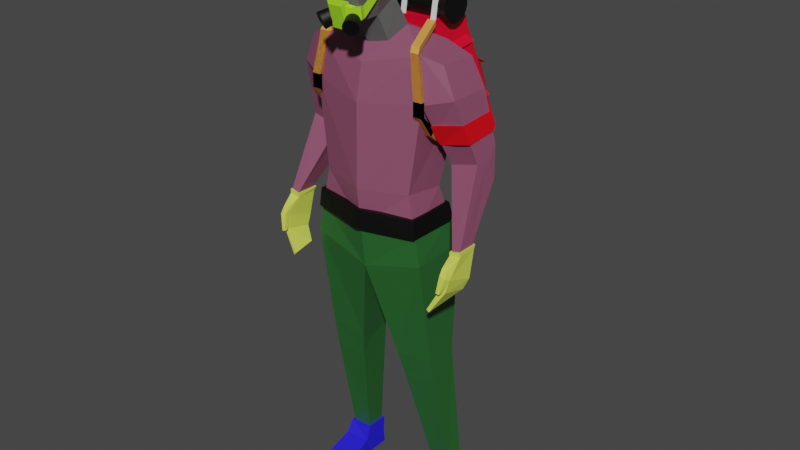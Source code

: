 # Source: Medic.blend  (saved by Blender 2.81.16; exported with 4.5.12 LTS)
import bpy
from mathutils import Matrix  # noqa: F401  (used for matrix-valued properties, if any)

bpy.ops.wm.read_factory_settings(use_empty=True)
scene = bpy.context.scene
scene.name = 'Scene'

# ---- collections
col_collection = bpy.data.collections.new('Collection'); scene.collection.children.link(col_collection)

# ---- materials (node trees are filled in below, after node groups)
mat_material_001 = bpy.data.materials.new('Material.001')
mat_material_001.use_transparent_shadow = False
mat_material_003 = bpy.data.materials.new('Material.003')
mat_material_003.use_transparent_shadow = False
mat_material_005 = bpy.data.materials.new('Material.005')
mat_material_005.use_transparent_shadow = False
mat_material_002 = bpy.data.materials.new('Material.002')
mat_material_002.use_transparent_shadow = False
mat_material_006 = bpy.data.materials.new('Material.006')
mat_material_006.use_transparent_shadow = False
mat_material_007 = bpy.data.materials.new('Material.007')
mat_material_007.use_transparent_shadow = False
mat_material_008 = bpy.data.materials.new('Material.008')
mat_material_008.use_transparent_shadow = False
mat_material_009 = bpy.data.materials.new('Material.009')
mat_material_009.use_transparent_shadow = False
mat_material = bpy.data.materials.new('Material')
mat_material.use_transparent_shadow = False
mat_material_010 = bpy.data.materials.new('Material.010')
mat_material_010.use_transparent_shadow = False
mat_material_011 = bpy.data.materials.new('Material.011')
mat_material_011.use_transparent_shadow = False
mat_material_012 = bpy.data.materials.new('Material.012')
mat_material_012.use_transparent_shadow = False
mat_material_013 = bpy.data.materials.new('Material.013')
mat_material_013.use_transparent_shadow = False

# ---- material node trees
mat_material_001.use_nodes = True; mat_material_001.node_tree.nodes.clear()
_N = mat_material_001.node_tree.nodes; _L = mat_material_001.node_tree.links
n0 = _N.new('ShaderNodeOutputMaterial'); n0.name = 'Material Output'; n0.location = (300, 300)
n1 = _N.new('ShaderNodeBsdfPrincipled'); n1.name = 'Principled BSDF'; n1.location = (10, 300)
n1.distribution = 'GGX'
n1.subsurface_method = 'BURLEY'
n1.inputs[0].default_value = (0.2709, 0.07923, 0.145, 1.0)
n1.inputs[3].default_value = 1.45
n1.inputs[27].default_value = (0.0, 0.0, 0.0, 1.0)
n1.inputs[28].default_value = 1.0
_L.new(n1.outputs[0], n0.inputs[0])
n0.is_active_output = True
mat_material_003.use_nodes = True; mat_material_003.node_tree.nodes.clear()
_N = mat_material_003.node_tree.nodes; _L = mat_material_003.node_tree.links
n0 = _N.new('ShaderNodeOutputMaterial'); n0.name = 'Material Output'; n0.location = (300, 300)
n1 = _N.new('ShaderNodeBsdfPrincipled'); n1.name = 'Principled BSDF'; n1.location = (10, 300)
n1.distribution = 'GGX'
n1.subsurface_method = 'BURLEY'
n1.inputs[0].default_value = (0.0, 0.0, 0.0, 1.0)
n1.inputs[3].default_value = 1.45
n1.inputs[27].default_value = (0.0, 0.0, 0.0, 1.0)
n1.inputs[28].default_value = 1.0
_L.new(n1.outputs[0], n0.inputs[0])
n0.is_active_output = True
mat_material_005.use_nodes = True; mat_material_005.node_tree.nodes.clear()
_N = mat_material_005.node_tree.nodes; _L = mat_material_005.node_tree.links
n0 = _N.new('ShaderNodeOutputMaterial'); n0.name = 'Material Output'; n0.location = (300, 300)
n1 = _N.new('ShaderNodeBsdfPrincipled'); n1.name = 'Principled BSDF'; n1.location = (10, 300)
n1.distribution = 'GGX'
n1.subsurface_method = 'BURLEY'
n1.inputs[0].default_value = (0.6993, 0.8, 0.1017, 1.0)
n1.inputs[3].default_value = 1.45
n1.inputs[27].default_value = (0.0, 0.0, 0.0, 1.0)
n1.inputs[28].default_value = 1.0
_L.new(n1.outputs[0], n0.inputs[0])
n0.is_active_output = True
mat_material_002.use_nodes = True; mat_material_002.node_tree.nodes.clear()
_N = mat_material_002.node_tree.nodes; _L = mat_material_002.node_tree.links
n0 = _N.new('ShaderNodeOutputMaterial'); n0.name = 'Material Output'; n0.location = (300, 300)
n1 = _N.new('ShaderNodeBsdfPrincipled'); n1.name = 'Principled BSDF'; n1.location = (10, 300)
n1.distribution = 'GGX'
n1.subsurface_method = 'BURLEY'
n1.inputs[0].default_value = (0.02199, 0.1281, 0.02654, 1.0)
n1.inputs[3].default_value = 1.45
n1.inputs[27].default_value = (0.0, 0.0, 0.0, 1.0)
n1.inputs[28].default_value = 1.0
_L.new(n1.outputs[0], n0.inputs[0])
n0.is_active_output = True
mat_material_006.use_nodes = True; mat_material_006.node_tree.nodes.clear()
_N = mat_material_006.node_tree.nodes; _L = mat_material_006.node_tree.links
n0 = _N.new('ShaderNodeOutputMaterial'); n0.name = 'Material Output'; n0.location = (300, 300)
n1 = _N.new('ShaderNodeBsdfPrincipled'); n1.name = 'Principled BSDF'; n1.location = (10, 300)
n1.distribution = 'GGX'
n1.subsurface_method = 'BURLEY'
n1.inputs[0].default_value = (0.02046, 0.01237, 0.8, 1.0)
n1.inputs[3].default_value = 1.45
n1.inputs[27].default_value = (0.0, 0.0, 0.0, 1.0)
n1.inputs[28].default_value = 1.0
_L.new(n1.outputs[0], n0.inputs[0])
n0.is_active_output = True
mat_material_007.use_nodes = True; mat_material_007.node_tree.nodes.clear()
_N = mat_material_007.node_tree.nodes; _L = mat_material_007.node_tree.links
n0 = _N.new('ShaderNodeOutputMaterial'); n0.name = 'Material Output'; n0.location = (300, 300)
n1 = _N.new('ShaderNodeBsdfPrincipled'); n1.name = 'Principled BSDF'; n1.location = (10, 300)
n1.distribution = 'GGX'
n1.subsurface_method = 'BURLEY'
n1.inputs[0].default_value = (0.1105, 0.1105, 0.1105, 1.0)
n1.inputs[3].default_value = 1.45
n1.inputs[27].default_value = (0.0, 0.0, 0.0, 1.0)
n1.inputs[28].default_value = 1.0
_L.new(n1.outputs[0], n0.inputs[0])
n0.is_active_output = True
mat_material_008.use_nodes = True; mat_material_008.node_tree.nodes.clear()
_N = mat_material_008.node_tree.nodes; _L = mat_material_008.node_tree.links
n0 = _N.new('ShaderNodeOutputMaterial'); n0.name = 'Material Output'; n0.location = (300, 300)
n1 = _N.new('ShaderNodeBsdfPrincipled'); n1.name = 'Principled BSDF'; n1.location = (10, 300)
n1.distribution = 'GGX'
n1.subsurface_method = 'BURLEY'
n1.inputs[0].default_value = (0.4088, 0.2175, 0.09214, 1.0)
n1.inputs[3].default_value = 1.45
n1.inputs[27].default_value = (0.0, 0.0, 0.0, 1.0)
n1.inputs[28].default_value = 1.0
_L.new(n1.outputs[0], n0.inputs[0])
n0.is_active_output = True
mat_material_009.use_nodes = True; mat_material_009.node_tree.nodes.clear()
_N = mat_material_009.node_tree.nodes; _L = mat_material_009.node_tree.links
n0 = _N.new('ShaderNodeOutputMaterial'); n0.name = 'Material Output'; n0.location = (300, 300)
n1 = _N.new('ShaderNodeBsdfPrincipled'); n1.name = 'Principled BSDF'; n1.location = (10, 300)
n1.distribution = 'GGX'
n1.subsurface_method = 'BURLEY'
n1.inputs[0].default_value = (0.8, 0.0, 0.0233, 1.0)
n1.inputs[3].default_value = 1.45
n1.inputs[27].default_value = (0.0, 0.0, 0.0, 1.0)
n1.inputs[28].default_value = 1.0
_L.new(n1.outputs[0], n0.inputs[0])
n0.is_active_output = True
mat_material.use_nodes = True; mat_material.node_tree.nodes.clear()
_N = mat_material.node_tree.nodes; _L = mat_material.node_tree.links
n0 = _N.new('ShaderNodeOutputMaterial'); n0.name = 'Material Output'; n0.location = (300, 300)
n1 = _N.new('ShaderNodeBsdfPrincipled'); n1.name = 'Principled BSDF'; n1.location = (10, 300)
n1.distribution = 'GGX'
n1.subsurface_method = 'BURLEY'
n1.inputs[0].default_value = (0.002068, 0.002068, 0.002068, 1.0)
n1.inputs[3].default_value = 1.45
n1.inputs[27].default_value = (0.0, 0.0, 0.0, 1.0)
n1.inputs[28].default_value = 1.0
_L.new(n1.outputs[0], n0.inputs[0])
n0.is_active_output = True
mat_material_010.use_nodes = True; mat_material_010.node_tree.nodes.clear()
_N = mat_material_010.node_tree.nodes; _L = mat_material_010.node_tree.links
n0 = _N.new('ShaderNodeOutputMaterial'); n0.name = 'Material Output'; n0.location = (300, 300)
n1 = _N.new('ShaderNodeBsdfPrincipled'); n1.name = 'Principled BSDF'; n1.location = (10, 300)
n1.distribution = 'GGX'
n1.subsurface_method = 'BURLEY'
n1.inputs[0].default_value = (0.8, 0.0, 0.006865, 1.0)
n1.inputs[3].default_value = 1.45
n1.inputs[27].default_value = (0.0, 0.0, 0.0, 1.0)
n1.inputs[28].default_value = 1.0
_L.new(n1.outputs[0], n0.inputs[0])
n0.is_active_output = True
mat_material_011.use_nodes = True; mat_material_011.node_tree.nodes.clear()
_N = mat_material_011.node_tree.nodes; _L = mat_material_011.node_tree.links
n0 = _N.new('ShaderNodeOutputMaterial'); n0.name = 'Material Output'; n0.location = (300, 300)
n1 = _N.new('ShaderNodeBsdfPrincipled'); n1.name = 'Principled BSDF'; n1.location = (10, 300)
n1.distribution = 'GGX'
n1.subsurface_method = 'BURLEY'
n1.inputs[0].default_value = (0.3772, 0.8, 0.02287, 1.0)
n1.inputs[3].default_value = 1.45
n1.inputs[27].default_value = (0.0, 0.0, 0.0, 1.0)
n1.inputs[28].default_value = 1.0
_L.new(n1.outputs[0], n0.inputs[0])
n0.is_active_output = True
mat_material_012.use_nodes = True; mat_material_012.node_tree.nodes.clear()
_N = mat_material_012.node_tree.nodes; _L = mat_material_012.node_tree.links
n0 = _N.new('ShaderNodeOutputMaterial'); n0.name = 'Material Output'; n0.location = (300, 300)
n1 = _N.new('ShaderNodeBsdfPrincipled'); n1.name = 'Principled BSDF'; n1.location = (10, 300)
n1.distribution = 'GGX'
n1.subsurface_method = 'BURLEY'
n1.inputs[0].default_value = (0.0, 0.0, 0.0, 1.0)
n1.inputs[3].default_value = 1.45
n1.inputs[27].default_value = (0.0, 0.0, 0.0, 1.0)
n1.inputs[28].default_value = 1.0
_L.new(n1.outputs[0], n0.inputs[0])
n0.is_active_output = True
mat_material_013.use_nodes = True; mat_material_013.node_tree.nodes.clear()
_N = mat_material_013.node_tree.nodes; _L = mat_material_013.node_tree.links
n0 = _N.new('ShaderNodeOutputMaterial'); n0.name = 'Material Output'; n0.location = (300, 300)
n1 = _N.new('ShaderNodeBsdfPrincipled'); n1.name = 'Principled BSDF'; n1.location = (10, 300)
n1.distribution = 'GGX'
n1.subsurface_method = 'BURLEY'
n1.inputs[0].default_value = (0.8, 0.3564, 0.07132, 1.0)
n1.inputs[3].default_value = 1.45
n1.inputs[27].default_value = (0.0, 0.0, 0.0, 1.0)
n1.inputs[28].default_value = 1.0
_L.new(n1.outputs[0], n0.inputs[0])
n0.is_active_output = True

# ---- world
world_world = bpy.data.worlds.new('World'); scene.world = world_world
world_world.use_nodes = True; world_world.node_tree.nodes.clear()
_N = world_world.node_tree.nodes; _L = world_world.node_tree.links
n0 = _N.new('ShaderNodeOutputWorld'); n0.name = 'World Output'; n0.location = (300, 300)
n1 = _N.new('ShaderNodeBackground'); n1.name = 'Background'; n1.location = (10, 300)
n1.inputs[0].default_value = (0.05088, 0.05088, 0.05088, 1.0)
_L.new(n1.outputs[0], n0.inputs[0])
n0.is_active_output = True
world_world.color = (0.05088, 0.05088, 0.05088)
world_world.use_sun_shadow = False
world_world.sun_shadow_jitter_overblur = 0.0

# ---- meshes
me_cube_001 = bpy.data.meshes.new('Cube.001')
me_cube_001.from_pydata([(0.0, 0.07233, 2.409), (0.0, -0.08513, 2.339), (0.09918, -0.0733, 2.36), (0.09895, 0.05185, 2.4), (0.27, -0.07232, 2.33), (0.2334, 0.1446, 2.342), (0.0, -0.1284, 2.264), (0.0, 0.1792, 2.337), (0.2288, -0.09822, 1.713), (0.2405, 0.09691, 1.695), (0.0, -0.17, 1.702), (0.0, 0.1313, 1.707), (0.0, -0.1631, 2.094), (0.2857, -0.08753, 2.128), (0.2837, 0.1877, 2.121), (0.0, 0.2132, 2.133), (0.3531, -0.0329, 2.3), (0.3589, 0.1464, 2.297), (0.4133, 0.1683, 2.163), (0.4105, -0.03216, 2.16), (0.3285, 0.06579, 1.83), (0.4625, 0.06557, 1.867), (0.3242, 0.2017, 1.88), (0.3565, 0.1724, 1.739), (0.3324, 0.131, 1.818), (0.475, 0.1725, 1.771), (0.4575, 0.1971, 1.917), (0.4665, 0.1308, 1.855), (0.45, -0.07951, 1.514), (0.4454, 0.0108, 1.514), (0.4903, -0.07868, 1.523), (0.4898, 0.009545, 1.523), (0.4454, 0.0108, 1.514), (0.4903, -0.07868, 1.523), (0.3049, -0.01861, 1.994), (0.3046, 0.1949, 1.997), (0.4351, 0.1825, 2.041), (0.4337, 0.01133, 2.03), (0.0, 0.1594, 1.534), (0.2588, 0.156, 1.525), (0.2671, -0.1015, 1.525), (0.0, -0.1502, 1.521)], [], [(2, 1, 6, 4), (14, 13, 8, 9), (0, 3, 5, 7), (3, 2, 4, 5), (13, 12, 10, 8), (15, 14, 9, 11), (7, 5, 14, 15), (4, 6, 12, 13), (14, 5, 17, 18), (17, 16, 19, 18), (25, 27, 21, 33, 31), (5, 4, 16, 17), (4, 13, 19, 16), (35, 36, 26, 22), (23, 25, 31, 32), (37, 34, 20, 21), (34, 35, 22, 24, 20), (21, 20, 28, 30, 33), (18, 19, 37, 36), (22, 23, 24), (25, 26, 27), (25, 23, 22, 26), (20, 24, 23, 32, 29, 28), (19, 13, 34, 37), (14, 18, 36, 35), (36, 37, 21, 27, 26), (13, 14, 35, 34), (8, 10, 41, 40), (11, 9, 39, 38), (9, 8, 40, 39)])
_uv = me_cube_001.uv_layers.new(name='UVMap')
_uv.uv.foreach_set('vector', [0.3558, 0.7335, 0.25, 0.7335, 0.25, 0.7335, 0.3558, 0.7335, 0.3558, 0.5165, 0.3558, 0.7335, 0.3558, 0.7335, 0.3558, 0.5165, 0.25, 0.5165, 0.3558, 0.5165, 0.3558, 0.5165, 0.25, 0.5165, 0.3558, 0.5165, 0.3558, 0.633, 0.3558, 0.7335, 0.3558, 0.5165, 0.3558, 0.7335, 0.25, 0.7335, 0.25, 0.7335, 0.3558, 0.7335, 0.25, 0.5165, 0.3558, 0.5165, 0.3558, 0.5165, 0.25, 0.5165, 0.25, 0.5165, 0.3558, 0.5165, 0.3558, 0.5165, 0.25, 0.5165, 0.3558, 0.7335, 0.25, 0.7335, 0.25, 0.7335, 0.3558, 0.7335, 0.3558, 0.5165, 0.3558, 0.5165, 0.3558, 0.5165, 0.3558, 0.5165, 0.3558, 0.5165, 0.3558, 0.7335, 0.3558, 0.7335, 0.3558, 0.5165, 0.3558, 0.5165, 0.3558, 0.6326, 0.3558, 0.7335, 0.3558, 0.7335, 0.3558, 0.5165, 0.3558, 0.5165, 0.3558, 0.7335, 0.3558, 0.7335, 0.3558, 0.5165, 0.3558, 0.7335, 0.3558, 0.7335, 0.3558, 0.7335, 0.3558, 0.7335, 0.3558, 0.5165, 0.3558, 0.5165, 0.3558, 0.5165, 0.3558, 0.5165, 0.3558, 0.5165, 0.3558, 0.5165, 0.3558, 0.5165, 0.3558, 0.5165, 0.3558, 0.7335, 0.3558, 0.7335, 0.3558, 0.7335, 0.3558, 0.7335, 0.3558, 0.7335, 0.3558, 0.5165, 0.3558, 0.5165, 0.3558, 0.6326, 0.3558, 0.7335, 0.3558, 0.7335, 0.3558, 0.7335, 0.3558, 0.7335, 0.3558, 0.7335, 0.3558, 0.7335, 0.3558, 0.5165, 0.3558, 0.7335, 0.3558, 0.7335, 0.3558, 0.5165, 0.3558, 0.5165, 0.3558, 0.5165, 0.3558, 0.6326, 0.3558, 0.5165, 0.3558, 0.5165, 0.3558, 0.6326, 0.3558, 0.5165, 0.3558, 0.5165, 0.3558, 0.5165, 0.3558, 0.5165, 0.3558, 0.7335, 0.3558, 0.6326, 0.3558, 0.5165, 0.3558, 0.5165, 0.3558, 0.5165, 0.3558, 0.7335, 0.3558, 0.7335, 0.3558, 0.7335, 0.3558, 0.7335, 0.3558, 0.7335, 0.3558, 0.5165, 0.3558, 0.5165, 0.3558, 0.5165, 0.3558, 0.5165, 0.3558, 0.5165, 0.3558, 0.7335, 0.3558, 0.7335, 0.3558, 0.6326, 0.3558, 0.5165, 0.3558, 0.7335, 0.3558, 0.5165, 0.3558, 0.5165, 0.3558, 0.7335, 0.3558, 0.7335, 0.25, 0.7335, 0.25, 0.7335, 0.3558, 0.7335, 0.25, 0.5165, 0.3558, 0.5165, 0.3558, 0.5165, 0.25, 0.5165, 0.3558, 0.5165, 0.3558, 0.7335, 0.3558, 0.7335, 0.3558, 0.5165])
me_cube_001.materials.append(mat_material_001)
me_cube_001.use_mirror_x = True
me_cube_001.update()
me_cube_002 = bpy.data.meshes.new('Cube.002')
me_cube_002.from_pydata([(-1.0, -0.6496, -1.0), (-0.9685, -0.6181, 1.0), (-1.0, 0.8577, -1.0), (-0.9685, 0.7377, 1.0), (0.9006, -0.6496, -1.0), (0.8691, -0.6181, 1.0), (0.9006, 0.8577, -1.0), (0.8691, 0.7377, 1.0), (-0.04971, 1.045, -1.0), (-0.04971, 0.9164, 1.0), (-0.04971, -1.0, -1.0), (-0.04971, -0.9685, 1.0)], [], [(0, 1, 3, 2), (8, 9, 7, 6), (6, 7, 5, 4), (10, 11, 1, 0), (8, 6, 4, 10), (9, 3, 1, 11), (7, 9, 11, 5), (2, 8, 10, 0), (4, 5, 11, 10), (2, 3, 9, 8)])
_uv = me_cube_002.uv_layers.new(name='UVMap')
_uv.uv.foreach_set('vector', [0.375, 0.0, 0.625, 0.0, 0.625, 0.25, 0.375, 0.25, 0.375, 0.375, 0.625, 0.375, 0.625, 0.5, 0.375, 0.5, 0.375, 0.5, 0.625, 0.5, 0.625, 0.75, 0.375, 0.75, 0.375, 0.875, 0.625, 0.875, 0.625, 1.0, 0.375, 1.0, 0.25, 0.5, 0.375, 0.5, 0.375, 0.75, 0.25, 0.75, 0.75, 0.5, 0.875, 0.5, 0.875, 0.75, 0.75, 0.75, 0.625, 0.5, 0.75, 0.5, 0.75, 0.75, 0.625, 0.75, 0.125, 0.5, 0.25, 0.5, 0.25, 0.75, 0.125, 0.75, 0.375, 0.75, 0.625, 0.75, 0.625, 0.875, 0.375, 0.875, 0.375, 0.25, 0.625, 0.25, 0.625, 0.375, 0.375, 0.375])
me_cube_002.materials.append(mat_material_003)
me_cube_002.use_remesh_fix_poles = True
me_cube_002.use_remesh_preserve_attributes = False
me_cube_002.use_mirror_vertex_groups = False
me_cube_002.update()
me_cube_003 = bpy.data.meshes.new('Cube.003')
me_cube_003.from_pydata([(0.4432, -0.08807, 1.494), (0.4432, 0.01741, 1.494), (0.4962, -0.08376, 1.502), (0.4944, 0.0158, 1.502), (0.4506, -0.1402, 1.423), (0.4509, -0.006123, 1.378), (0.4894, -0.1433, 1.416), (0.4935, -0.00941, 1.371), (0.3921, -0.1744, 1.252), (0.3989, -0.05675, 1.27), (0.4031, -0.172, 1.24), (0.4098, -0.05434, 1.259), (0.4789, -0.1501, 1.462), (0.4523, -0.1493, 1.464), (0.4819, -0.1688, 1.428), (0.4521, -0.1666, 1.435), (0.4633, -0.1674, 1.351), (0.4458, -0.1672, 1.355), (0.4628, -0.1829, 1.353), (0.4453, -0.1827, 1.356), (0.4763, -0.0306, 1.321), (0.4463, -0.02911, 1.328), (0.446, -0.1537, 1.358), (0.4739, -0.155, 1.351), (0.45, -0.07951, 1.514), (0.4454, 0.0108, 1.514), (0.4903, -0.07868, 1.523), (0.4898, 0.009545, 1.523), (0.4454, 0.0108, 1.514), (0.4903, -0.07868, 1.523), (0.4432, -0.08807, 1.514), (0.4368, 0.02658, 1.514), (0.4962, -0.08376, 1.523), (0.4944, 0.02498, 1.523)], [], [(2, 0, 13, 12), (21, 20, 11, 9), (3, 2, 6, 7), (1, 3, 7, 5), (0, 1, 5, 4), (8, 9, 11, 10), (22, 21, 9, 8), (23, 22, 8, 10), (20, 23, 10, 11), (12, 13, 15, 14), (0, 4, 15, 13), (6, 2, 12, 14), (14, 15, 19, 18), (17, 16, 18, 19), (15, 4, 17, 19), (4, 6, 16, 17), (6, 14, 18, 16), (7, 6, 23, 20), (6, 4, 22, 23), (4, 5, 21, 22), (5, 7, 20, 21), (2, 0, 30, 32), (3, 2, 32, 33), (1, 3, 33, 31), (0, 1, 31, 30), (24, 30, 32, 29, 26), (33, 32, 26, 29, 27), (28, 31, 30, 24, 25), (28, 27, 33, 31)])
_uv = me_cube_003.uv_layers.new(name='UVMap')
_uv.uv.foreach_set('vector', [0.3558, 0.7335, 0.3558, 0.7335, 0.3558, 0.7335, 0.3558, 0.7335, 0.3558, 0.5165, 0.3558, 0.5165, 0.3558, 0.5165, 0.3558, 0.5165, 0.3558, 0.5165, 0.3558, 0.7335, 0.3558, 0.7335, 0.3558, 0.5165, 0.3558, 0.5165, 0.3558, 0.5165, 0.3558, 0.5165, 0.3558, 0.5165, 0.3558, 0.7335, 0.3558, 0.5165, 0.3558, 0.5165, 0.3558, 0.7335, 0.3558, 0.7335, 0.3558, 0.5165, 0.3558, 0.5165, 0.3558, 0.7335, 0.3558, 0.7335, 0.3558, 0.5165, 0.3558, 0.5165, 0.3558, 0.7335, 0.3558, 0.7335, 0.3558, 0.7335, 0.3558, 0.7335, 0.3558, 0.7335, 0.3558, 0.5165, 0.3558, 0.7335, 0.3558, 0.7335, 0.3558, 0.5165, 0.3558, 0.7335, 0.3558, 0.7335, 0.3558, 0.7335, 0.3558, 0.7335, 0.3558, 0.7335, 0.3558, 0.7335, 0.3558, 0.7335, 0.3558, 0.7335, 0.3558, 0.7335, 0.3558, 0.7335, 0.3558, 0.7335, 0.3558, 0.7335, 0.3558, 0.7335, 0.3558, 0.7335, 0.3558, 0.7335, 0.3558, 0.7335, 0.3558, 0.7335, 0.3558, 0.7335, 0.3558, 0.7335, 0.3558, 0.7335, 0.3558, 0.7335, 0.3558, 0.7335, 0.3558, 0.7335, 0.3558, 0.7335, 0.3558, 0.7335, 0.3558, 0.7335, 0.3558, 0.7335, 0.3558, 0.7335, 0.3558, 0.7335, 0.3558, 0.7335, 0.3558, 0.7335, 0.3558, 0.7335, 0.3558, 0.5165, 0.3558, 0.7335, 0.3558, 0.7335, 0.3558, 0.5165, 0.3558, 0.7335, 0.3558, 0.7335, 0.3558, 0.7335, 0.3558, 0.7335, 0.3558, 0.7335, 0.3558, 0.5165, 0.3558, 0.5165, 0.3558, 0.7335, 0.3558, 0.5165, 0.3558, 0.5165, 0.3558, 0.5165, 0.3558, 0.5165, 0.3558, 0.7335, 0.3558, 0.7335, 0.3558, 0.7335, 0.3558, 0.7335, 0.3558, 0.5165, 0.3558, 0.7335, 0.3558, 0.7335, 0.3558, 0.5165, 0.3558, 0.5165, 0.3558, 0.5165, 0.3558, 0.5165, 0.3558, 0.5165, 0.3558, 0.7335, 0.3558, 0.5165, 0.3558, 0.5165, 0.3558, 0.7335, 0.3558, 0.7335, 0.3558, 0.7335, 0.3558, 0.7335, 0.3558, 0.7335, 0.3558, 0.7335, 0.3558, 0.5165, 0.3558, 0.7335, 0.3558, 0.7335, 0.3558, 0.7335, 0.3558, 0.5165, 0.3558, 0.5165, 0.3558, 0.5165, 0.3558, 0.7335, 0.3558, 0.7335, 0.3558, 0.5165, 0.3558, 0.5165, 0.3558, 0.5165, 0.3558, 0.5165, 0.3558, 0.5165])
me_cube_003.materials.append(mat_material_005)
me_cube_003.use_mirror_x = True
me_cube_003.update()
me_cube_004 = bpy.data.meshes.new('Cube.004')
me_cube_004.from_pydata([(0.2949, -0.1039, 1.389), (0.2736, 0.2039, 1.387), (0.0, -0.1268, 1.309), (0.0, 0.1863, 1.369), (0.2902, 0.1517, 0.859), (0.1141, 0.1505, 0.843), (0.3086, 0.1241, 0.1656), (0.3089, 0.2214, 0.1656), (0.2113, 0.1244, 0.1656), (0.2116, 0.2217, 0.1656), (0.2976, -0.01972, 0.8532), (0.2997, 0.004071, 0.7193), (0.295, 0.05255, 0.814), (0.1306, 0.003244, 0.704), (0.1071, -0.02443, 0.8352), (0.1188, 0.05136, 0.798), (0.0, 0.1594, 1.534), (0.2588, 0.156, 1.525), (0.2671, -0.1015, 1.525), (0.0, -0.1502, 1.521)], [], [(3, 1, 4, 5), (0, 2, 14, 10), (11, 13, 8, 6), (1, 0, 10, 12, 4), (10, 11, 12), (13, 14, 15), (13, 11, 10, 14), (5, 15, 14, 2, 3), (17, 18, 0, 1), (16, 17, 1, 3), (18, 19, 2, 0), (11, 6, 7, 4, 12), (5, 4, 7, 9), (15, 5, 9, 8, 13)])
_uv = me_cube_004.uv_layers.new(name='UVMap')
_uv.uv.foreach_set('vector', [0.25, 0.5165, 0.3558, 0.5165, 0.3558, 0.5165, 0.25, 0.5165, 0.3558, 0.7335, 0.25, 0.7335, 0.25, 0.7335, 0.3558, 0.7335, 0.3558, 0.7335, 0.25, 0.7335, 0.04967, 0.09847, 0.3285, 0.6618, 0.3558, 0.5165, 0.3558, 0.7335, 0.3558, 0.7335, 0.3558, 0.6503, 0.3558, 0.5165, 0.3558, 0.7335, 0.3503, 0.7335, 0.3558, 0.6503, 0.0, 0.0, 0.0, 0.0, 0.0, 0.0, 0.25, 0.7335, 0.3558, 0.7335, 0.3558, 0.7335, 0.25, 0.7335, 0.0, 0.0, 0.0, 0.0, 0.0, 0.0, 0.25, 0.7335, 0.25, 0.5165, 0.3558, 0.5165, 0.3558, 0.7335, 0.3558, 0.7335, 0.3558, 0.5165, 0.25, 0.5165, 0.3558, 0.5165, 0.3558, 0.5165, 0.25, 0.5165, 0.3558, 0.7335, 0.25, 0.7335, 0.25, 0.7335, 0.3558, 0.7335, 0.3558, 0.7335, 0.3285, 0.6618, 0.3417, 0.5224, 0.3558, 0.5165, 0.3558, 0.6503, 0.25, 0.5165, 0.3558, 0.5165, 0.3417, 0.5224, 0.2417, 0.4838, 0.0, 0.0, 0.0, 0.0, 0.2417, 0.4838, 0.04967, 0.09847, 0.25, 0.7335])
me_cube_004.materials.append(mat_material_002)
me_cube_004.use_mirror_x = True
me_cube_004.update()
me_cube_005 = bpy.data.meshes.new('Cube.005')
me_cube_005.from_pydata([(0.3086, 0.1241, 0.1656), (0.3089, 0.2214, 0.1656), (0.2113, 0.1244, 0.1656), (0.2116, 0.2217, 0.1656), (0.3259, 0.07954, 0.09831), (0.3323, 0.2348, 0.07149), (0.1991, 0.09104, 0.09831), (0.2078, 0.2349, 0.07149), (0.3374, 0.1109, 0.003007), (0.3267, 0.2431, 0.003007), (0.2062, 0.1224, 0.003007), (0.2093, 0.2432, 0.003007), (0.1824, -0.02318, 0.06672), (0.3262, -0.03296, 0.06672), (0.1826, -0.05375, 0.008127), (0.33, -0.06353, 0.008127), (0.1936, -0.1275, 0.02832), (0.3154, -0.1198, 0.02832), (0.1936, -0.1374, 0.008127), (0.3154, -0.1297, 0.008127), (0.3192, 0.1134, 0.1656), (0.3196, 0.232, 0.1656), (0.2006, 0.1138, 0.1656), (0.201, 0.2324, 0.1656)], [], [(22, 23, 7, 6), (4, 6, 12, 13), (20, 22, 6, 4), (23, 21, 5, 7), (21, 20, 4, 5), (11, 9, 8, 10), (7, 5, 9, 11), (5, 4, 8, 9), (6, 7, 11, 10), (15, 13, 17, 19), (6, 10, 14, 12), (8, 4, 13, 15), (10, 8, 15, 14), (17, 16, 18, 19), (14, 15, 19, 18), (12, 14, 18, 16), (13, 12, 16, 17), (1, 0, 20, 21), (0, 2, 22, 20), (3, 1, 21, 23), (2, 3, 23, 22)])
_uv = me_cube_005.uv_layers.new(name='UVMap')
_uv.uv.foreach_set('vector', [0.0, 0.0, 0.0, 0.0, 0.0, 0.0, 0.0, 0.0, 0.3558, 0.7335, 0.25, 0.7335, 0.25, 0.7335, 0.3558, 0.7335, 0.3558, 0.7335, 0.25, 0.7335, 0.25, 0.7335, 0.3558, 0.7335, 0.25, 0.5165, 0.3558, 0.5165, 0.3558, 0.5165, 0.25, 0.5165, 0.3558, 0.5165, 0.3558, 0.7335, 0.3558, 0.7335, 0.3558, 0.5165, 0.0, 0.0, 0.0, 0.0, 0.0, 0.0, 0.0, 0.0, 0.25, 0.5165, 0.3558, 0.5165, 0.3558, 0.5165, 0.25, 0.5165, 0.3558, 0.5165, 0.3558, 0.7335, 0.3558, 0.7335, 0.3558, 0.5165, 0.0, 0.0, 0.0, 0.0, 0.0, 0.0, 0.0, 0.0, 0.3558, 0.7335, 0.3558, 0.7335, 0.3558, 0.7335, 0.3558, 0.7335, 0.0, 0.0, 0.0, 0.0, 0.0, 0.0, 0.0, 0.0, 0.3558, 0.7335, 0.3558, 0.7335, 0.3558, 0.7335, 0.3558, 0.7335, 0.0, 0.0, 0.0, 0.0, 0.0, 0.0, 0.0, 0.0, 0.3558, 0.7335, 0.25, 0.7335, 0.25, 0.7335, 0.3558, 0.7335, 0.0, 0.0, 0.0, 0.0, 0.0, 0.0, 0.0, 0.0, 0.0, 0.0, 0.0, 0.0, 0.0, 0.0, 0.0, 0.0, 0.3558, 0.7335, 0.25, 0.7335, 0.25, 0.7335, 0.3558, 0.7335, 0.3417, 0.5224, 0.3285, 0.6618, 0.3558, 0.7335, 0.3558, 0.5165, 0.3285, 0.6618, 0.04967, 0.09847, 0.0, 0.0, 0.3558, 0.7335, 0.2417, 0.4838, 0.3417, 0.5224, 0.3558, 0.5165, 0.25, 0.5165, 0.04967, 0.09847, 0.2417, 0.4838, 0.25, 0.5165, 0.0, 0.0])
me_cube_005.materials.append(mat_material_006)
me_cube_005.use_mirror_x = True
me_cube_005.update()
me_cube_006 = bpy.data.meshes.new('Cube.006')
me_cube_006.from_pydata([(0.07653, -0.1108, 2.469), (0.07686, -0.005881, 2.528), (0.0, 0.01603, 2.539), (0.0, -0.1472, 2.434), (0.06611, -0.2106, 2.46), (0.0, -0.2218, 2.436), (0.0, 0.07233, 2.409), (0.0, -0.08513, 2.339), (0.09918, -0.0733, 2.36), (0.09895, 0.05185, 2.4), (0.09408, -0.2386, 2.693), (0.0, -0.2727, 2.705), (0.1069, -0.1226, 2.605), (0.126, -0.0974, 2.691), (0.07686, -0.005881, 2.528), (0.1142, -0.1495, 2.692)], [], [(12, 10, 4, 0), (0, 3, 7, 8), (3, 0, 4, 5), (2, 1, 9, 6), (1, 0, 8, 9), (4, 10, 11, 5), (0, 1, 12), (14, 13, 12, 1), (12, 15, 10)])
_uv = me_cube_006.uv_layers.new(name='UVMap')
_uv.uv.foreach_set('vector', [0.4517, 0.6176, 0.4498, 0.75, 0.375, 0.75, 0.375, 0.6143, 0.3558, 0.7335, 0.25, 0.7335, 0.25, 0.7335, 0.3558, 0.7335, 0.25, 0.7335, 0.3558, 0.7335, 0.375, 0.75, 0.25, 0.75, 0.25, 0.5165, 0.3558, 0.5165, 0.3558, 0.5165, 0.25, 0.5165, 0.3558, 0.5165, 0.3558, 0.6202, 0.3558, 0.633, 0.3558, 0.5165, 0.375, 0.75, 0.4498, 0.75, 0.4534, 0.875, 0.375, 0.875, 0.375, 0.6143, 0.3558, 0.5165, 0.4517, 0.6176, 0.0, 0.0, 0.0, 0.0, 0.4517, 0.6176, 0.3558, 0.5165, 0.4517, 0.6176, 0.0, 0.0, 0.4498, 0.75])
me_cube_006.materials.append(mat_material_007)
me_cube_006.use_mirror_x = True
me_cube_006.update()
me_cube_007 = bpy.data.meshes.new('Cube.007')
me_cube_007.from_pydata([(0.08955, -0.2298, 2.745), (0.07686, -0.005881, 2.528), (0.09278, -0.005715, 2.772), (0.0, 0.01603, 2.539), (0.0, 0.02111, 2.795), (0.0, -0.2427, 2.764), (0.1079, -0.1079, 2.81), (0.0, -0.1156, 2.825), (0.09042, 0.05104, 2.665), (0.09408, -0.2386, 2.693), (0.0, -0.2727, 2.705), (0.0, 0.0707, 2.672), (0.126, -0.0974, 2.691), (0.1069, -0.1226, 2.605), (0.1142, -0.1495, 2.692)], [], [(11, 4, 2, 8), (6, 7, 5, 0), (9, 0, 5, 10), (2, 4, 7, 6), (2, 6, 12, 8), (8, 12, 1), (6, 0, 9, 12), (3, 11, 8, 1), (3, 1, 12), (13, 12, 14)])
_uv = me_cube_007.uv_layers.new(name='UVMap')
_uv.uv.foreach_set('vector', [0.5, 0.375, 0.625, 0.375, 0.625, 0.5, 0.5, 0.5, 0.625, 0.625, 0.75, 0.625, 0.75, 0.75, 0.625, 0.75, 0.5813, 0.75, 0.625, 0.75, 0.625, 0.875, 0.5, 0.875, 0.625, 0.5, 0.75, 0.5, 0.75, 0.625, 0.625, 0.625, 0.625, 0.5, 0.625, 0.625, 0.5397, 0.6193, 0.5, 0.5, 0.5, 0.5, 0.5397, 0.6193, 0.375, 0.5, 0.625, 0.625, 0.625, 0.75, 0.5813, 0.75, 0.5397, 0.6193, 0.375, 0.375, 0.5, 0.375, 0.5, 0.5, 0.375, 0.5, 0.375, 0.375, 0.375, 0.5, 0.5397, 0.6193, 0.0, 0.0, 0.0, 0.0, 0.0, 0.0])
me_cube_007.materials.append(mat_material_008)
me_cube_007.use_mirror_x = True
me_cube_007.update()
me_cube_008 = bpy.data.meshes.new('Cube.008')
me_cube_008.from_pydata([(-0.9773, -0.4807, -0.8565), (-0.8418, -0.3883, 0.1548), (-0.9773, 1.23, -0.8565), (-0.8418, 0.8069, 0.1548), (1.0, -1.0, -1.0), (0.6669, -0.7713, 1.0), (0.7216, 2.052, -0.8484), (0.5844, 1.746, 0.02498), (-0.7089, 2.052, -0.8484), (-1.0, -1.0, -1.0), (-0.7705, -0.3138, 0.6158), (-0.7705, 0.7061, 0.6158), (-0.6669, -0.7713, 1.0), (-0.5717, 1.746, 0.02498), (-0.9683, -0.4807, -0.2294), (-0.9683, 0.916, -0.2294), (-1.167, 1.097, -0.8565), (-1.167, -0.3701, -0.8565), (-1.09, -0.3701, -0.3187), (-1.09, 0.8277, -0.3187), (-0.8871, -0.2539, 0.5623), (-0.8871, 0.6477, 0.5623), (-0.9574, -0.3198, 0.1548), (-0.9574, 0.7368, 0.1548), (-0.7559, -0.3313, 0.6325), (-0.7559, 0.7236, 0.6325), (-0.9357, -0.2693, 0.5455), (-0.9357, 0.6632, 0.5455), (-0.9613, -0.4997, -0.2021), (-0.9613, 0.9347, -0.2021), (-1.153, -0.3861, -0.3324), (-1.153, 0.844, -0.3324), (0.7944, 0.7897, 0.1548), (0.7944, -0.4056, 0.1548), (0.7231, 0.7151, 0.6158), (0.7231, -0.3048, 0.6158), (0.8397, 0.6552, 0.5623), (0.8397, -0.2464, 0.5623), (0.91, 0.7211, 0.1548), (0.91, -0.3355, 0.1548), (0.7085, 0.7326, 0.6325), (0.7085, -0.3222, 0.6325), (0.8883, 0.6706, 0.5455), (0.8883, -0.2618, 0.5455), (0.9502, 1.024, -0.8602), (0.9502, -0.5499, -0.8602), (0.8738, 1.024, -0.2359), (0.8738, -0.3725, -0.2359), (1.14, -0.417, -0.8474), (1.14, 0.9136, -0.8474), (1.005, 0.9136, -0.3167), (1.005, -0.2842, -0.3167), (0.8639, 1.043, -0.2092), (0.8639, -0.3912, -0.2092), (1.069, 0.9296, -0.3262), (1.069, -0.3005, -0.3262), (-0.6669, 0.7713, 1.0), (-1.0, 1.472, -1.0), (1.0, 1.472, -1.0), (0.6669, 0.7713, 1.0), (-0.4555, 2.264, -0.1506), (-0.5652, 2.376, -0.8484), (0.5778, 2.376, -0.8484), (0.4682, 2.264, -0.1506), (-0.5834, 1.48, 0.1339), (0.5961, 1.48, 0.1339), (-0.4649, 2.53, -0.1802), (0.4775, 2.53, -0.1802), (-0.6669, -0.7713, 1.046), (-0.6669, 0.7713, 1.046), (0.6669, 0.7713, 1.046), (0.6669, -0.7713, 1.046), (-0.5936, 1.163, 0.6922), (0.5936, 1.163, 0.6922), (-0.5936, 1.202, 0.723), (0.5936, 1.202, 0.723)], [], [(15, 2, 16, 19), (7, 63, 67, 65), (58, 59, 5, 4), (4, 5, 12, 9), (57, 58, 4, 9), (56, 12, 68, 69), (0, 2, 57, 9), (14, 0, 9, 12), (3, 1, 22, 23), (2, 15, 56, 57), (11, 10, 12, 56), (1, 3, 15, 14), (10, 1, 14, 12), (3, 11, 56, 15), (17, 18, 19, 16), (0, 14, 18, 17), (14, 15, 29, 28), (2, 0, 17, 16), (23, 22, 20, 21), (1, 10, 20, 22), (21, 20, 26, 27), (11, 3, 23, 21), (24, 25, 27, 26), (11, 21, 27, 25), (10, 11, 25, 24), (20, 10, 24, 26), (28, 29, 31, 30), (18, 14, 28, 30), (19, 18, 30, 31), (15, 19, 31, 29), (33, 32, 38, 39), (39, 38, 36, 37), (32, 34, 36, 38), (37, 36, 42, 43), (35, 33, 39, 37), (40, 41, 43, 42), (35, 37, 43, 41), (34, 35, 41, 40), (36, 34, 40, 42), (47, 45, 48, 51), (49, 50, 51, 48), (44, 46, 50, 49), (46, 47, 53, 52), (45, 44, 49, 48), (52, 53, 55, 54), (50, 46, 52, 54), (51, 50, 54, 55), (47, 51, 55, 53), (13, 8, 57, 56), (8, 6, 58, 57), (7, 13, 56, 59), (6, 7, 59, 58), (61, 60, 63, 62), (8, 13, 60, 61), (7, 6, 62, 63), (6, 8, 61, 62), (64, 65, 67, 66), (63, 60, 66, 67), (13, 7, 65, 64), (60, 13, 64, 66), (70, 69, 68, 71), (12, 5, 71, 68), (70, 59, 73, 75), (5, 59, 70, 71), (73, 72, 74, 75), (56, 69, 74, 72), (69, 70, 75, 74), (59, 56, 72, 73)])
_uv = me_cube_008.uv_layers.new(name='UVMap')
_uv.uv.foreach_set('vector', [0.583, 0.2096, 0.417, 0.2136, 0.417, 0.2136, 0.583, 0.2096, 0.6034, 0.4681, 0.6034, 0.4681, 0.6034, 0.4681, 0.6034, 0.4681, 0.375, 0.5, 0.625, 0.5, 0.625, 0.75, 0.375, 0.75, 0.375, 0.75, 0.625, 0.75, 0.625, 1.0, 0.375, 1.0, 0.125, 0.5, 0.375, 0.5, 0.375, 0.75, 0.125, 0.75, 0.625, 0.25, 0.625, 0.0, 0.625, 0.0, 0.625, 0.25, 0.417, 0.03597, 0.417, 0.2136, 0.375, 0.25, 0.375, 0.0, 0.583, 0.03996, 0.417, 0.03597, 0.375, 0.0, 0.625, 0.0, 0.5961, 0.1738, 0.5961, 0.07651, 0.5961, 0.07651, 0.5961, 0.1738, 0.417, 0.2136, 0.583, 0.2096, 0.625, 0.25, 0.375, 0.25, 0.6119, 0.1886, 0.6119, 0.06194, 0.625, 0.0, 0.625, 0.25, 0.5961, 0.07651, 0.5961, 0.1738, 0.583, 0.2096, 0.583, 0.03996, 0.6119, 0.06194, 0.5961, 0.07651, 0.583, 0.03996, 0.625, 0.0, 0.5961, 0.1738, 0.6119, 0.1886, 0.625, 0.25, 0.583, 0.2096, 0.417, 0.03597, 0.583, 0.03996, 0.583, 0.2096, 0.417, 0.2136, 0.417, 0.03597, 0.583, 0.03996, 0.583, 0.03996, 0.417, 0.03597, 0.583, 0.03996, 0.583, 0.2096, 0.583, 0.2096, 0.583, 0.03996, 0.417, 0.2136, 0.417, 0.03597, 0.417, 0.03597, 0.417, 0.2136, 0.5961, 0.1738, 0.5961, 0.07651, 0.6119, 0.06194, 0.6119, 0.1886, 0.5961, 0.07651, 0.6119, 0.06194, 0.6119, 0.06194, 0.5961, 0.07651, 0.6119, 0.1886, 0.6119, 0.06194, 0.6119, 0.06194, 0.6119, 0.1886, 0.6119, 0.1886, 0.5961, 0.1738, 0.5961, 0.1738, 0.6119, 0.1886, 0.6119, 0.06194, 0.6119, 0.1886, 0.6119, 0.1886, 0.6119, 0.06194, 0.6119, 0.1886, 0.6119, 0.1886, 0.6119, 0.1886, 0.6119, 0.1886, 0.6119, 0.06194, 0.6119, 0.1886, 0.6119, 0.1886, 0.6119, 0.06194, 0.6119, 0.06194, 0.6119, 0.06194, 0.6119, 0.06194, 0.6119, 0.06194, 0.583, 0.03996, 0.583, 0.2096, 0.583, 0.2096, 0.583, 0.03996, 0.583, 0.03996, 0.583, 0.03996, 0.583, 0.03996, 0.583, 0.03996, 0.583, 0.2096, 0.583, 0.03996, 0.583, 0.03996, 0.583, 0.2096, 0.583, 0.2096, 0.583, 0.2096, 0.583, 0.2096, 0.583, 0.2096, 0.5961, 0.1738, 0.5961, 0.07651, 0.5961, 0.07651, 0.5961, 0.1738, 0.5961, 0.1738, 0.5961, 0.07651, 0.6119, 0.06194, 0.6119, 0.1886, 0.5961, 0.07651, 0.6119, 0.06194, 0.6119, 0.06194, 0.5961, 0.07651, 0.6119, 0.1886, 0.6119, 0.06194, 0.6119, 0.06194, 0.6119, 0.1886, 0.6119, 0.1886, 0.5961, 0.1738, 0.5961, 0.1738, 0.6119, 0.1886, 0.6119, 0.06194, 0.6119, 0.1886, 0.6119, 0.1886, 0.6119, 0.06194, 0.6119, 0.1886, 0.6119, 0.1886, 0.6119, 0.1886, 0.6119, 0.1886, 0.6119, 0.06194, 0.6119, 0.1886, 0.6119, 0.1886, 0.6119, 0.06194, 0.6119, 0.06194, 0.6119, 0.06194, 0.6119, 0.06194, 0.6119, 0.06194, 0.583, 0.2096, 0.417, 0.2136, 0.417, 0.2136, 0.583, 0.2096, 0.417, 0.03597, 0.583, 0.03996, 0.583, 0.2096, 0.417, 0.2136, 0.417, 0.03597, 0.583, 0.03996, 0.583, 0.03996, 0.417, 0.03597, 0.583, 0.03996, 0.583, 0.2096, 0.583, 0.2096, 0.583, 0.03996, 0.417, 0.2136, 0.417, 0.03597, 0.417, 0.03597, 0.417, 0.2136, 0.583, 0.03996, 0.583, 0.2096, 0.583, 0.2096, 0.583, 0.03996, 0.583, 0.03996, 0.583, 0.03996, 0.583, 0.03996, 0.583, 0.03996, 0.583, 0.2096, 0.583, 0.03996, 0.583, 0.03996, 0.583, 0.2096, 0.583, 0.2096, 0.583, 0.2096, 0.583, 0.2096, 0.583, 0.2096, 0.6034, 0.2819, 0.3966, 0.2746, 0.375, 0.25, 0.625, 0.25, 0.3966, 0.2746, 0.3966, 0.4754, 0.375, 0.5, 0.375, 0.25, 0.6034, 0.4681, 0.6034, 0.2819, 0.625, 0.25, 0.625, 0.5, 0.3966, 0.4754, 0.6034, 0.4681, 0.625, 0.5, 0.375, 0.5, 0.3966, 0.2746, 0.6034, 0.2819, 0.6034, 0.4681, 0.3966, 0.4754, 0.3966, 0.2746, 0.6034, 0.2819, 0.6034, 0.2819, 0.3966, 0.2746, 0.6034, 0.4681, 0.3966, 0.4754, 0.3966, 0.4754, 0.6034, 0.4681, 0.3966, 0.4754, 0.3966, 0.2746, 0.3966, 0.2746, 0.3966, 0.4754, 0.6034, 0.2819, 0.6034, 0.4681, 0.6034, 0.4681, 0.6034, 0.2819, 0.6034, 0.4681, 0.6034, 0.2819, 0.6034, 0.2819, 0.6034, 0.4681, 0.6034, 0.2819, 0.6034, 0.4681, 0.6034, 0.4681, 0.6034, 0.2819, 0.6034, 0.2819, 0.6034, 0.2819, 0.6034, 0.2819, 0.6034, 0.2819, 0.625, 0.5, 0.875, 0.5, 0.875, 0.75, 0.625, 0.75, 0.625, 1.0, 0.625, 0.75, 0.625, 0.75, 0.625, 1.0, 0.625, 0.5, 0.625, 0.5, 0.625, 0.5, 0.625, 0.5, 0.625, 0.75, 0.625, 0.5, 0.625, 0.5, 0.625, 0.75, 0.625, 0.5, 0.625, 0.25, 0.625, 0.25, 0.625, 0.5, 0.625, 0.25, 0.625, 0.25, 0.625, 0.25, 0.625, 0.25, 0.875, 0.5, 0.625, 0.5, 0.625, 0.5, 0.875, 0.5, 0.625, 0.5, 0.625, 0.25, 0.625, 0.25, 0.625, 0.5])
me_cube_008.materials.append(mat_material_009)
me_cube_008.use_remesh_fix_poles = True
me_cube_008.use_remesh_preserve_attributes = False
me_cube_008.use_mirror_vertex_groups = False
me_cube_008.update()
me_cylinder = bpy.data.meshes.new('Cylinder')
me_cylinder.from_pydata([(0.0, 1.0, -1.0), (0.0, 1.0, 1.0), (0.1951, 0.9808, -1.0), (0.1951, 0.9808, 1.0), (0.3827, 0.9239, -1.0), (0.3827, 0.9239, 1.0), (0.5556, 0.8315, -1.0), (0.5556, 0.8315, 1.0), (0.7071, 0.7071, -1.0), (0.7071, 0.7071, 1.0), (0.8315, 0.5556, -1.0), (0.8315, 0.5556, 1.0), (0.9239, 0.3827, -1.0), (0.9239, 0.3827, 1.0), (0.9808, 0.1951, -1.0), (0.9808, 0.1951, 1.0), (1.0, 7.55e-08, -1.0), (1.0, 7.55e-08, 1.0), (0.9808, -0.1951, -1.0), (0.9808, -0.1951, 1.0), (0.9239, -0.3827, -1.0), (0.9239, -0.3827, 1.0), (0.8315, -0.5556, -1.0), (0.8315, -0.5556, 1.0), (0.7071, -0.7071, -1.0), (0.7071, -0.7071, 1.0), (0.5556, -0.8315, -1.0), (0.5556, -0.8315, 1.0), (0.3827, -0.9239, -1.0), (0.3827, -0.9239, 1.0), (0.1951, -0.9808, -1.0), (0.1951, -0.9808, 1.0), (-3.258e-07, -1.0, -1.0), (-3.258e-07, -1.0, 1.0), (-0.1951, -0.9808, -1.0), (-0.1951, -0.9808, 1.0), (-0.3827, -0.9239, -1.0), (-0.3827, -0.9239, 1.0), (-0.5556, -0.8315, -1.0), (-0.5556, -0.8315, 1.0), (-0.7071, -0.7071, -1.0), (-0.7071, -0.7071, 1.0), (-0.8315, -0.5556, -1.0), (-0.8315, -0.5556, 1.0), (-0.9239, -0.3827, -1.0), (-0.9239, -0.3827, 1.0), (-0.9808, -0.1951, -1.0), (-0.9808, -0.1951, 1.0), (-1.0, 9.656e-07, -1.0), (-1.0, 9.656e-07, 1.0), (-0.9808, 0.1951, -1.0), (-0.9808, 0.1951, 1.0), (-0.9239, 0.3827, -1.0), (-0.9239, 0.3827, 1.0), (-0.8315, 0.5556, -1.0), (-0.8315, 0.5556, 1.0), (-0.7071, 0.7071, -1.0), (-0.7071, 0.7071, 1.0), (-0.5556, 0.8315, -1.0), (-0.5556, 0.8315, 1.0), (-0.3827, 0.9239, -1.0), (-0.3827, 0.9239, 1.0), (-0.1951, 0.9808, -1.0), (-0.1951, 0.9808, 1.0)], [], [(0, 1, 3, 2), (2, 3, 5, 4), (4, 5, 7, 6), (6, 7, 9, 8), (8, 9, 11, 10), (10, 11, 13, 12), (12, 13, 15, 14), (14, 15, 17, 16), (16, 17, 19, 18), (18, 19, 21, 20), (20, 21, 23, 22), (22, 23, 25, 24), (24, 25, 27, 26), (26, 27, 29, 28), (28, 29, 31, 30), (30, 31, 33, 32), (32, 33, 35, 34), (34, 35, 37, 36), (36, 37, 39, 38), (38, 39, 41, 40), (40, 41, 43, 42), (42, 43, 45, 44), (44, 45, 47, 46), (46, 47, 49, 48), (48, 49, 51, 50), (50, 51, 53, 52), (52, 53, 55, 54), (54, 55, 57, 56), (56, 57, 59, 58), (58, 59, 61, 60), (3, 1, 63, 61, 59, 57, 55, 53, 51, 49, 47, 45, 43, 41, 39, 37, 35, 33, 31, 29, 27, 25, 23, 21, 19, 17, 15, 13, 11, 9, 7, 5), (60, 61, 63, 62), (62, 63, 1, 0), (0, 2, 4, 6, 8, 10, 12, 14, 16, 18, 20, 22, 24, 26, 28, 30, 32, 34, 36, 38, 40, 42, 44, 46, 48, 50, 52, 54, 56, 58, 60, 62)])
_uv = me_cylinder.uv_layers.new(name='UVMap')
_uv.uv.foreach_set('vector', [1.0, 0.5, 1.0, 1.0, 0.9688, 1.0, 0.9688, 0.5, 0.9688, 0.5, 0.9688, 1.0, 0.9375, 1.0, 0.9375, 0.5, 0.9375, 0.5, 0.9375, 1.0, 0.9062, 1.0, 0.9062, 0.5, 0.9062, 0.5, 0.9062, 1.0, 0.875, 1.0, 0.875, 0.5, 0.875, 0.5, 0.875, 1.0, 0.8438, 1.0, 0.8438, 0.5, 0.8438, 0.5, 0.8438, 1.0, 0.8125, 1.0, 0.8125, 0.5, 0.8125, 0.5, 0.8125, 1.0, 0.7812, 1.0, 0.7812, 0.5, 0.7812, 0.5, 0.7812, 1.0, 0.75, 1.0, 0.75, 0.5, 0.75, 0.5, 0.75, 1.0, 0.7188, 1.0, 0.7188, 0.5, 0.7188, 0.5, 0.7188, 1.0, 0.6875, 1.0, 0.6875, 0.5, 0.6875, 0.5, 0.6875, 1.0, 0.6562, 1.0, 0.6562, 0.5, 0.6562, 0.5, 0.6562, 1.0, 0.625, 1.0, 0.625, 0.5, 0.625, 0.5, 0.625, 1.0, 0.5938, 1.0, 0.5938, 0.5, 0.5938, 0.5, 0.5938, 1.0, 0.5625, 1.0, 0.5625, 0.5, 0.5625, 0.5, 0.5625, 1.0, 0.5312, 1.0, 0.5312, 0.5, 0.5312, 0.5, 0.5312, 1.0, 0.5, 1.0, 0.5, 0.5, 0.5, 0.5, 0.5, 1.0, 0.4688, 1.0, 0.4688, 0.5, 0.4688, 0.5, 0.4688, 1.0, 0.4375, 1.0, 0.4375, 0.5, 0.4375, 0.5, 0.4375, 1.0, 0.4062, 1.0, 0.4062, 0.5, 0.4062, 0.5, 0.4062, 1.0, 0.375, 1.0, 0.375, 0.5, 0.375, 0.5, 0.375, 1.0, 0.3438, 1.0, 0.3438, 0.5, 0.3438, 0.5, 0.3438, 1.0, 0.3125, 1.0, 0.3125, 0.5, 0.3125, 0.5, 0.3125, 1.0, 0.2812, 1.0, 0.2812, 0.5, 0.2812, 0.5, 0.2812, 1.0, 0.25, 1.0, 0.25, 0.5, 0.25, 0.5, 0.25, 1.0, 0.2188, 1.0, 0.2188, 0.5, 0.2188, 0.5, 0.2188, 1.0, 0.1875, 1.0, 0.1875, 0.5, 0.1875, 0.5, 0.1875, 1.0, 0.1562, 1.0, 0.1562, 0.5, 0.1562, 0.5, 0.1562, 1.0, 0.125, 1.0, 0.125, 0.5, 0.125, 0.5, 0.125, 1.0, 0.09375, 1.0, 0.09375, 0.5, 0.09375, 0.5, 0.09375, 1.0, 0.0625, 1.0, 0.0625, 0.5, 0.2968, 0.4854, 0.25, 0.49, 0.2032, 0.4854, 0.1582, 0.4717, 0.1167, 0.4496, 0.08029, 0.4197, 0.05045, 0.3833, 0.02827, 0.3418, 0.01461, 0.2968, 0.01, 0.25, 0.01461, 0.2032, 0.02827, 0.1582, 0.05045, 0.1167, 0.08029, 0.08029, 0.1167, 0.05045, 0.1582, 0.02827, 0.2032, 0.01461, 0.25, 0.01, 0.2968, 0.01461, 0.3418, 0.02827, 0.3833, 0.05045, 0.4197, 0.08029, 0.4496, 0.1167, 0.4717, 0.1582, 0.4854, 0.2032, 0.49, 0.25, 0.4854, 0.2968, 0.4717, 0.3418, 0.4496, 0.3833, 0.4197, 0.4197, 0.3833, 0.4496, 0.3418, 0.4717, 0.0625, 0.5, 0.0625, 1.0, 0.03125, 1.0, 0.03125, 0.5, 0.03125, 0.5, 0.03125, 1.0, 0.0, 1.0, 0.0, 0.5, 0.75, 0.49, 0.7968, 0.4854, 0.8418, 0.4717, 0.8833, 0.4496, 0.9197, 0.4197, 0.9496, 0.3833, 0.9717, 0.3418, 0.9854, 0.2968, 0.99, 0.25, 0.9854, 0.2032, 0.9717, 0.1582, 0.9496, 0.1167, 0.9197, 0.08029, 0.8833, 0.05045, 0.8418, 0.02827, 0.7968, 0.01461, 0.75, 0.01, 0.7032, 0.01461, 0.6582, 0.02827, 0.6167, 0.05045, 0.5803, 0.08029, 0.5504, 0.1167, 0.5283, 0.1582, 0.5146, 0.2032, 0.51, 0.25, 0.5146, 0.2968, 0.5283, 0.3418, 0.5504, 0.3833, 0.5803, 0.4197, 0.6167, 0.4496, 0.6582, 0.4717, 0.7032, 0.4854])
me_cylinder.materials.append(mat_material)
me_cylinder.use_remesh_fix_poles = True
me_cylinder.use_remesh_preserve_attributes = False
me_cylinder.use_mirror_vertex_groups = False
me_cylinder.update()
me_cube_009 = bpy.data.meshes.new('Cube.009')
me_cube_009.from_pydata([(-0.7713, -0.3493, -1.0), (-0.635, -3.825, 1.0), (-0.7713, 1.0, -1.0), (-0.635, -2.555, 1.0), (0.578, -0.3493, -1.0), (0.635, -3.825, 1.0), (0.578, 1.0, -1.0), (0.635, -2.555, 1.0), (-0.6062, -7.569, 1.915), (-0.6062, -6.356, 1.915), (0.6062, -7.569, 1.915), (0.6062, -6.356, 1.915), (-0.5988, -14.85, 2.57), (-0.5988, -14.03, 2.671), (0.5988, -14.85, 2.57), (0.5988, -14.03, 2.671), (-0.5988, -22.9, 2.798), (-0.5988, -22.73, 2.937), (0.5988, -22.9, 2.798), (0.5988, -22.73, 2.937), (-0.5988, -29.58, 2.752), (-0.5988, -29.62, 2.891), (0.5988, -29.58, 2.752), (0.5988, -29.62, 2.891), (-0.5988, -37.04, 2.362), (-0.5988, -37.56, 2.486), (0.5988, -37.04, 2.362), (0.5988, -37.56, 2.486), (-0.5988, -43.42, 1.578), (-0.5988, -44.29, 1.672), (0.5988, -43.42, 1.578), (0.5988, -44.29, 1.672), (-0.7713, -48.84, -1.028), (-0.7713, -50.0, -1.0), (0.4264, -48.84, -1.028), (0.4264, -50.0, -1.0)], [], [(0, 1, 3, 2), (2, 3, 7, 6), (6, 7, 5, 4), (4, 5, 1, 0), (2, 6, 4, 0), (5, 7, 11, 10), (9, 8, 12, 13), (3, 1, 8, 9), (1, 5, 10, 8), (7, 3, 9, 11), (12, 14, 18, 16), (8, 10, 14, 12), (11, 9, 13, 15), (10, 11, 15, 14), (19, 17, 21, 23), (15, 13, 17, 19), (14, 15, 19, 18), (13, 12, 16, 17), (23, 21, 20, 22), (18, 19, 23, 22), (17, 16, 20, 21), (16, 18, 22, 20), (22, 23, 27, 26), (21, 20, 24, 25), (20, 22, 26, 24), (23, 21, 25, 27), (24, 26, 30, 28), (27, 25, 29, 31), (26, 27, 31, 30), (25, 24, 28, 29), (30, 31, 35, 34), (29, 28, 32, 33), (28, 30, 34, 32), (31, 29, 33, 35)])
_uv = me_cube_009.uv_layers.new(name='UVMap')
_uv.uv.foreach_set('vector', [0.375, 0.0, 0.625, 0.0, 0.625, 0.25, 0.375, 0.25, 0.375, 0.25, 0.625, 0.25, 0.625, 0.5, 0.375, 0.5, 0.375, 0.5, 0.625, 0.5, 0.625, 0.75, 0.375, 0.75, 0.375, 0.75, 0.625, 0.75, 0.625, 1.0, 0.375, 1.0, 0.125, 0.5, 0.375, 0.5, 0.375, 0.75, 0.125, 0.75, 0.625, 0.75, 0.625, 0.5, 0.625, 0.5, 0.625, 0.75, 0.625, 0.25, 0.625, 0.0, 0.625, 0.0, 0.625, 0.25, 0.625, 0.25, 0.625, 0.0, 0.625, 0.0, 0.625, 0.25, 0.625, 1.0, 0.625, 0.75, 0.625, 0.75, 0.625, 1.0, 0.625, 0.5, 0.625, 0.25, 0.625, 0.25, 0.625, 0.5, 0.625, 1.0, 0.625, 0.75, 0.625, 0.75, 0.625, 1.0, 0.625, 1.0, 0.625, 0.75, 0.625, 0.75, 0.625, 1.0, 0.625, 0.5, 0.625, 0.25, 0.625, 0.25, 0.625, 0.5, 0.625, 0.75, 0.625, 0.5, 0.625, 0.5, 0.625, 0.75, 0.625, 0.5, 0.625, 0.25, 0.625, 0.25, 0.625, 0.5, 0.625, 0.5, 0.625, 0.25, 0.625, 0.25, 0.625, 0.5, 0.625, 0.75, 0.625, 0.5, 0.625, 0.5, 0.625, 0.75, 0.625, 0.25, 0.625, 0.0, 0.625, 0.0, 0.625, 0.25, 0.625, 0.5, 0.8735, 0.2764, 0.8735, 0.4032, 0.625, 0.75, 0.625, 0.75, 0.625, 0.5, 0.625, 0.5, 0.625, 0.75, 0.625, 0.25, 0.625, 0.0, 0.625, 0.0, 0.625, 0.25, 0.625, 1.0, 0.625, 0.75, 0.625, 0.75, 0.625, 1.0, 0.625, 0.75, 0.625, 0.5, 0.625, 0.5, 0.625, 0.75, 0.8735, 0.2764, 0.8735, 0.4032, 0.8735, 0.4032, 0.8735, 0.2764, 0.8735, 0.4032, 0.625, 0.75, 0.625, 0.75, 0.8735, 0.4032, 0.625, 0.5, 0.8735, 0.2764, 0.8735, 0.2764, 0.625, 0.5, 0.8735, 0.4032, 0.625, 0.75, 0.625, 0.75, 0.8735, 0.4032, 0.625, 0.5, 0.8735, 0.2764, 0.8735, 0.2764, 0.625, 0.5, 0.625, 0.75, 0.625, 0.5, 0.625, 0.5, 0.625, 0.75, 0.8735, 0.2764, 0.8735, 0.4032, 0.8735, 0.4032, 0.8735, 0.2764, 0.625, 0.75, 0.625, 0.5, 0.625, 0.5, 0.625, 0.75, 0.8735, 0.2764, 0.8735, 0.4032, 0.8735, 0.4032, 0.8735, 0.2764, 0.8735, 0.4032, 0.625, 0.75, 0.625, 0.75, 0.8735, 0.4032, 0.625, 0.5, 0.8735, 0.2764, 0.8735, 0.2764, 0.625, 0.5])
me_cube_009.use_remesh_fix_poles = True
me_cube_009.use_remesh_preserve_attributes = False
me_cube_009.use_mirror_vertex_groups = False
me_cube_009.update()
me_cube_010 = bpy.data.meshes.new('Cube.010')
me_cube_010.from_pydata([(-0.7713, -0.3493, -1.0), (-0.635, -3.825, 1.0), (-0.7713, 1.0, -1.0), (-0.635, -2.555, 1.0), (0.578, -0.3493, -1.0), (0.635, -3.825, 1.0), (0.578, 1.0, -1.0), (0.635, -2.555, 1.0), (-0.6062, -7.569, 1.915), (-0.6062, -6.356, 1.915), (0.6062, -7.569, 1.915), (0.6062, -6.356, 1.915), (-0.5988, -14.85, 2.57), (-0.5988, -14.03, 2.671), (0.5988, -14.85, 2.57), (0.5988, -14.03, 2.671), (-0.5988, -22.9, 2.798), (-0.5988, -22.73, 2.937), (0.5988, -22.9, 2.798), (0.5988, -22.73, 2.937), (-0.5988, -29.58, 2.752), (-0.5988, -29.62, 2.891), (0.5988, -29.58, 2.752), (0.5988, -29.62, 2.891), (-0.5988, -37.04, 2.362), (-0.5988, -37.56, 2.486), (0.5988, -37.04, 2.362), (0.5988, -37.56, 2.486), (-0.5988, -43.42, 1.578), (-0.5988, -44.29, 1.672), (0.5988, -43.42, 1.578), (0.5988, -44.29, 1.672), (-0.7713, -48.84, -1.028), (-0.7713, -50.0, -1.0), (0.4264, -48.84, -1.028), (0.4264, -50.0, -1.0)], [], [(0, 1, 3, 2), (2, 3, 7, 6), (6, 7, 5, 4), (4, 5, 1, 0), (2, 6, 4, 0), (5, 7, 11, 10), (9, 8, 12, 13), (3, 1, 8, 9), (1, 5, 10, 8), (7, 3, 9, 11), (12, 14, 18, 16), (8, 10, 14, 12), (11, 9, 13, 15), (10, 11, 15, 14), (19, 17, 21, 23), (15, 13, 17, 19), (14, 15, 19, 18), (13, 12, 16, 17), (23, 21, 20, 22), (18, 19, 23, 22), (17, 16, 20, 21), (16, 18, 22, 20), (22, 23, 27, 26), (21, 20, 24, 25), (20, 22, 26, 24), (23, 21, 25, 27), (24, 26, 30, 28), (27, 25, 29, 31), (26, 27, 31, 30), (25, 24, 28, 29), (30, 31, 35, 34), (29, 28, 32, 33), (28, 30, 34, 32), (31, 29, 33, 35)])
_uv = me_cube_010.uv_layers.new(name='UVMap')
_uv.uv.foreach_set('vector', [0.375, 0.0, 0.625, 0.0, 0.625, 0.25, 0.375, 0.25, 0.375, 0.25, 0.625, 0.25, 0.625, 0.5, 0.375, 0.5, 0.375, 0.5, 0.625, 0.5, 0.625, 0.75, 0.375, 0.75, 0.375, 0.75, 0.625, 0.75, 0.625, 1.0, 0.375, 1.0, 0.125, 0.5, 0.375, 0.5, 0.375, 0.75, 0.125, 0.75, 0.625, 0.75, 0.625, 0.5, 0.625, 0.5, 0.625, 0.75, 0.625, 0.25, 0.625, 0.0, 0.625, 0.0, 0.625, 0.25, 0.625, 0.25, 0.625, 0.0, 0.625, 0.0, 0.625, 0.25, 0.625, 1.0, 0.625, 0.75, 0.625, 0.75, 0.625, 1.0, 0.625, 0.5, 0.625, 0.25, 0.625, 0.25, 0.625, 0.5, 0.625, 1.0, 0.625, 0.75, 0.625, 0.75, 0.625, 1.0, 0.625, 1.0, 0.625, 0.75, 0.625, 0.75, 0.625, 1.0, 0.625, 0.5, 0.625, 0.25, 0.625, 0.25, 0.625, 0.5, 0.625, 0.75, 0.625, 0.5, 0.625, 0.5, 0.625, 0.75, 0.625, 0.5, 0.625, 0.25, 0.625, 0.25, 0.625, 0.5, 0.625, 0.5, 0.625, 0.25, 0.625, 0.25, 0.625, 0.5, 0.625, 0.75, 0.625, 0.5, 0.625, 0.5, 0.625, 0.75, 0.625, 0.25, 0.625, 0.0, 0.625, 0.0, 0.625, 0.25, 0.625, 0.5, 0.8735, 0.2764, 0.8735, 0.4032, 0.625, 0.75, 0.625, 0.75, 0.625, 0.5, 0.625, 0.5, 0.625, 0.75, 0.625, 0.25, 0.625, 0.0, 0.625, 0.0, 0.625, 0.25, 0.625, 1.0, 0.625, 0.75, 0.625, 0.75, 0.625, 1.0, 0.625, 0.75, 0.625, 0.5, 0.625, 0.5, 0.625, 0.75, 0.8735, 0.2764, 0.8735, 0.4032, 0.8735, 0.4032, 0.8735, 0.2764, 0.8735, 0.4032, 0.625, 0.75, 0.625, 0.75, 0.8735, 0.4032, 0.625, 0.5, 0.8735, 0.2764, 0.8735, 0.2764, 0.625, 0.5, 0.8735, 0.4032, 0.625, 0.75, 0.625, 0.75, 0.8735, 0.4032, 0.625, 0.5, 0.8735, 0.2764, 0.8735, 0.2764, 0.625, 0.5, 0.625, 0.75, 0.625, 0.5, 0.625, 0.5, 0.625, 0.75, 0.8735, 0.2764, 0.8735, 0.4032, 0.8735, 0.4032, 0.8735, 0.2764, 0.625, 0.75, 0.625, 0.5, 0.625, 0.5, 0.625, 0.75, 0.8735, 0.2764, 0.8735, 0.4032, 0.8735, 0.4032, 0.8735, 0.2764, 0.8735, 0.4032, 0.625, 0.75, 0.625, 0.75, 0.8735, 0.4032, 0.625, 0.5, 0.8735, 0.2764, 0.8735, 0.2764, 0.625, 0.5])
me_cube_010.use_remesh_fix_poles = True
me_cube_010.use_remesh_preserve_attributes = False
me_cube_010.use_mirror_vertex_groups = False
me_cube_010.update()
me_cube_011 = bpy.data.meshes.new('Cube.011')
me_cube_011.from_pydata([(-0.7713, -0.3493, -1.0), (-0.635, -3.825, 1.0), (-0.7713, 1.0, -1.0), (-0.635, -2.555, 1.0), (0.578, -0.3493, -1.0), (0.635, -3.825, 1.0), (0.578, 1.0, -1.0), (0.635, -2.555, 1.0), (-0.6062, -7.569, 1.915), (-0.6062, -6.356, 1.915), (0.6062, -7.569, 1.915), (0.6062, -6.356, 1.915), (-0.5988, -14.85, 2.57), (-0.5988, -14.03, 2.671), (0.5988, -14.85, 2.57), (0.5988, -14.03, 2.671), (-0.5988, -22.9, 2.798), (-0.5988, -22.73, 2.937), (0.5988, -22.9, 2.798), (0.5988, -22.73, 2.937), (-0.5988, -29.58, 2.752), (-0.5988, -29.62, 2.891), (0.5988, -29.58, 2.752), (0.5988, -29.62, 2.891), (-0.5988, -37.04, 2.362), (-0.5988, -37.56, 2.486), (0.5988, -37.04, 2.362), (0.5988, -37.56, 2.486), (-0.5988, -43.42, 1.578), (-0.5988, -44.29, 1.672), (0.5988, -43.42, 1.578), (0.5988, -44.29, 1.672), (-0.7713, -48.84, -1.028), (-0.7713, -50.0, -1.0), (0.4264, -48.84, -1.028), (0.4264, -50.0, -1.0)], [], [(0, 1, 3, 2), (2, 3, 7, 6), (6, 7, 5, 4), (4, 5, 1, 0), (2, 6, 4, 0), (5, 7, 11, 10), (9, 8, 12, 13), (3, 1, 8, 9), (1, 5, 10, 8), (7, 3, 9, 11), (12, 14, 18, 16), (8, 10, 14, 12), (11, 9, 13, 15), (10, 11, 15, 14), (19, 17, 21, 23), (15, 13, 17, 19), (14, 15, 19, 18), (13, 12, 16, 17), (23, 21, 20, 22), (18, 19, 23, 22), (17, 16, 20, 21), (16, 18, 22, 20), (22, 23, 27, 26), (21, 20, 24, 25), (20, 22, 26, 24), (23, 21, 25, 27), (24, 26, 30, 28), (27, 25, 29, 31), (26, 27, 31, 30), (25, 24, 28, 29), (30, 31, 35, 34), (29, 28, 32, 33), (28, 30, 34, 32), (31, 29, 33, 35)])
_uv = me_cube_011.uv_layers.new(name='UVMap')
_uv.uv.foreach_set('vector', [0.375, 0.0, 0.625, 0.0, 0.625, 0.25, 0.375, 0.25, 0.375, 0.25, 0.625, 0.25, 0.625, 0.5, 0.375, 0.5, 0.375, 0.5, 0.625, 0.5, 0.625, 0.75, 0.375, 0.75, 0.375, 0.75, 0.625, 0.75, 0.625, 1.0, 0.375, 1.0, 0.125, 0.5, 0.375, 0.5, 0.375, 0.75, 0.125, 0.75, 0.625, 0.75, 0.625, 0.5, 0.625, 0.5, 0.625, 0.75, 0.625, 0.25, 0.625, 0.0, 0.625, 0.0, 0.625, 0.25, 0.625, 0.25, 0.625, 0.0, 0.625, 0.0, 0.625, 0.25, 0.625, 1.0, 0.625, 0.75, 0.625, 0.75, 0.625, 1.0, 0.625, 0.5, 0.625, 0.25, 0.625, 0.25, 0.625, 0.5, 0.625, 1.0, 0.625, 0.75, 0.625, 0.75, 0.625, 1.0, 0.625, 1.0, 0.625, 0.75, 0.625, 0.75, 0.625, 1.0, 0.625, 0.5, 0.625, 0.25, 0.625, 0.25, 0.625, 0.5, 0.625, 0.75, 0.625, 0.5, 0.625, 0.5, 0.625, 0.75, 0.625, 0.5, 0.625, 0.25, 0.625, 0.25, 0.625, 0.5, 0.625, 0.5, 0.625, 0.25, 0.625, 0.25, 0.625, 0.5, 0.625, 0.75, 0.625, 0.5, 0.625, 0.5, 0.625, 0.75, 0.625, 0.25, 0.625, 0.0, 0.625, 0.0, 0.625, 0.25, 0.625, 0.5, 0.8735, 0.2764, 0.8735, 0.4032, 0.625, 0.75, 0.625, 0.75, 0.625, 0.5, 0.625, 0.5, 0.625, 0.75, 0.625, 0.25, 0.625, 0.0, 0.625, 0.0, 0.625, 0.25, 0.625, 1.0, 0.625, 0.75, 0.625, 0.75, 0.625, 1.0, 0.625, 0.75, 0.625, 0.5, 0.625, 0.5, 0.625, 0.75, 0.8735, 0.2764, 0.8735, 0.4032, 0.8735, 0.4032, 0.8735, 0.2764, 0.8735, 0.4032, 0.625, 0.75, 0.625, 0.75, 0.8735, 0.4032, 0.625, 0.5, 0.8735, 0.2764, 0.8735, 0.2764, 0.625, 0.5, 0.8735, 0.4032, 0.625, 0.75, 0.625, 0.75, 0.8735, 0.4032, 0.625, 0.5, 0.8735, 0.2764, 0.8735, 0.2764, 0.625, 0.5, 0.625, 0.75, 0.625, 0.5, 0.625, 0.5, 0.625, 0.75, 0.8735, 0.2764, 0.8735, 0.4032, 0.8735, 0.4032, 0.8735, 0.2764, 0.625, 0.75, 0.625, 0.5, 0.625, 0.5, 0.625, 0.75, 0.8735, 0.2764, 0.8735, 0.4032, 0.8735, 0.4032, 0.8735, 0.2764, 0.8735, 0.4032, 0.625, 0.75, 0.625, 0.75, 0.8735, 0.4032, 0.625, 0.5, 0.8735, 0.2764, 0.8735, 0.2764, 0.625, 0.5])
me_cube_011.use_remesh_fix_poles = True
me_cube_011.use_remesh_preserve_attributes = False
me_cube_011.use_mirror_vertex_groups = False
me_cube_011.update()
me_cube_014 = bpy.data.meshes.new('Cube.014')
me_cube_014.from_pydata([(1.702, 2.852, -1.792), (1.374, 2.587, -0.04118), (1.738, 6.636, -1.555), (1.372, 6.124, 0.2086), (4.564, 2.607, -1.203), (4.299, 2.474, 0.8654), (4.56, 7.539, -1.099), (4.299, 6.42, 0.8654)], [], [(0, 1, 3, 2), (2, 3, 7, 6), (6, 7, 5, 4), (4, 5, 1, 0), (2, 6, 4, 0), (7, 3, 1, 5)])
_uv = me_cube_014.uv_layers.new(name='UVMap')
_uv.uv.foreach_set('vector', [0.375, 0.0, 0.5739, 0.0, 0.5739, 0.25, 0.375, 0.25, 0.375, 0.25, 0.5739, 0.25, 0.625, 0.5, 0.375, 0.5, 0.375, 0.5, 0.625, 0.5, 0.625, 0.75, 0.375, 0.75, 0.375, 0.75, 0.625, 0.75, 0.5739, 1.0, 0.375, 1.0, 0.125, 0.5, 0.375, 0.5, 0.375, 0.75, 0.125, 0.75, 0.625, 0.5, 0.8713, 0.4927, 0.8721, 0.7463, 0.625, 0.75])
me_cube_014.materials.append(mat_material_010)
me_cube_014.use_remesh_fix_poles = True
me_cube_014.use_remesh_preserve_attributes = False
me_cube_014.use_mirror_vertex_groups = False
me_cube_014.update()
me_cube_015 = bpy.data.meshes.new('Cube.015')
me_cube_015.from_pydata([(6.11e-05, -3.913, -1.273), (0.02545, -3.913, 0.5283), (0.8968, -4.023, 0.4209), (0.8968, -4.023, -1.161), (0.8968, -4.64, -1.145), (0.8968, -4.64, 0.4369), (0.8968, -3.913, 0.5283), (0.8968, -3.913, -1.273), (1.49, -3.558, 0.2218), (1.49, -3.558, -0.9591), (1.266, -4.374, -0.9136), (1.266, -4.374, 0.2674), (1.959, -3.095, 0.2343), (1.959, -3.095, -0.6057), (2.055, -3.669, -0.5496), (2.055, -3.669, 0.2904), (6.11e-05, -4.676, -1.281), (6.11e-05, -4.787, -1.187), (6.11e-05, -5.057, 0.4549), (6.11e-05, -4.977, 0.5474), (0.8012, -4.787, -1.187), (0.8968, -4.675, -1.281), (0.8968, -4.976, 0.5476), (0.8012, -5.057, 0.4549), (2.438, -0.371, 1.165), (2.438, -0.371, 0.6254)], [], [(0, 1, 6, 7), (6, 1, 19, 22), (3, 4, 21, 7), (0, 7, 21, 16), (4, 3, 9, 10), (2, 3, 7, 6), (4, 5, 22, 21), (5, 2, 6, 22), (11, 10, 14, 15), (2, 5, 11, 8), (3, 2, 8, 9), (5, 4, 10, 11), (13, 12, 15, 14), (10, 9, 13, 14), (8, 11, 15, 12), (9, 8, 12, 13), (23, 20, 21, 22), (16, 21, 20, 17), (22, 19, 18, 23), (20, 23, 18, 17), (13, 12, 24, 25)])
_uv = me_cube_015.uv_layers.new(name='UVMap')
_uv.uv.foreach_set('vector', [0.375, 0.375, 0.625, 0.375, 0.625, 0.5, 0.375, 0.5, 0.625, 0.5, 0.75, 0.5, 0.75, 0.7294, 0.625, 0.7292, 0.3902, 0.5289, 0.3902, 0.7211, 0.375, 0.722, 0.375, 0.5, 0.25, 0.5, 0.375, 0.5, 0.375, 0.722, 0.25, 0.7222, 0.3902, 0.7211, 0.3902, 0.5289, 0.3902, 0.5289, 0.3902, 0.7211, 0.6098, 0.5289, 0.3902, 0.5289, 0.375, 0.5, 0.625, 0.5, 0.3902, 0.7211, 0.6098, 0.7211, 0.6248, 0.7434, 0.3729, 0.7313, 0.6098, 0.7211, 0.6098, 0.5289, 0.625, 0.5, 0.625, 0.7292, 0.6098, 0.7211, 0.3902, 0.7211, 0.3902, 0.7211, 0.6098, 0.7211, 0.6098, 0.5289, 0.6098, 0.7211, 0.6098, 0.7211, 0.6098, 0.5289, 0.3902, 0.5289, 0.6098, 0.5289, 0.6098, 0.5289, 0.3902, 0.5289, 0.6098, 0.7211, 0.3902, 0.7211, 0.3902, 0.7211, 0.6098, 0.7211, 0.3902, 0.5289, 0.6098, 0.5289, 0.6098, 0.7211, 0.3902, 0.7211, 0.3902, 0.7211, 0.3902, 0.5289, 0.3902, 0.5289, 0.3902, 0.7211, 0.6098, 0.5289, 0.6098, 0.7211, 0.6098, 0.7211, 0.6098, 0.5289, 0.3902, 0.5289, 0.6098, 0.5289, 0.6098, 0.5289, 0.3902, 0.5289, 0.6121, 0.7633, 0.3879, 0.7633, 0.3729, 0.7313, 0.6248, 0.7434, 0.25, 0.7222, 0.375, 0.722, 0.3617, 0.75, 0.25, 0.75, 0.625, 0.7292, 0.75, 0.7294, 0.75, 0.75, 0.6383, 0.75, 0.3879, 0.7633, 0.6121, 0.7633, 0.6121, 0.875, 0.3879, 0.875, 0.3902, 0.5289, 0.6098, 0.5289, 0.6098, 0.5289, 0.3902, 0.5289])
me_cube_015.materials.append(mat_material_011)
me_cube_015.use_remesh_fix_poles = True
me_cube_015.use_remesh_preserve_attributes = False
me_cube_015.use_mirror_vertex_groups = False
me_cube_015.update()
me_cylinder_002 = bpy.data.meshes.new('Cylinder.002')
me_cylinder_002.from_pydata([(0.0, 1.0, -1.0), (0.03141, 1.229, 1.768), (0.1951, 0.9808, -1.0), (0.2506, 1.208, 1.768), (0.3827, 0.9239, -1.0), (0.4614, 1.144, 1.768), (0.5556, 0.8315, -1.0), (0.6557, 1.04, 1.768), (0.7071, 0.7071, -1.0), (0.8259, 0.9004, 1.768), (0.8315, 0.5556, -1.0), (0.9657, 0.7301, 1.768), (0.9239, 0.3827, -1.0), (1.07, 0.5358, 1.768), (0.9808, 0.1951, -1.0), (1.133, 0.3251, 1.768), (1.0, 7.55e-08, -1.0), (1.155, 0.1059, 1.768), (0.9808, -0.1951, -1.0), (1.133, -0.1134, 1.768), (0.9239, -0.3827, -1.0), (1.07, -0.3241, 1.768), (0.8315, -0.5556, -1.0), (0.9657, -0.5184, 1.768), (0.7071, -0.7071, -1.0), (0.8259, -0.6887, 1.768), (0.5556, -0.8315, -1.0), (0.6557, -0.8284, 1.768), (0.3827, -0.9239, -1.0), (0.4614, -0.9323, 1.768), (0.1951, -0.9808, -1.0), (0.2506, -0.9962, 1.768), (-3.258e-07, -1.0, -1.0), (0.03141, -1.018, 1.768), (-0.1951, -0.9808, -1.0), (-0.1878, -0.9962, 1.768), (-0.3827, -0.9239, -1.0), (-0.3986, -0.9323, 1.768), (-0.5556, -0.8315, -1.0), (-0.5928, -0.8284, 1.768), (-0.7071, -0.7071, -1.0), (-0.7631, -0.6887, 1.768), (-0.8315, -0.5556, -1.0), (-0.9029, -0.5184, 1.768), (-0.9239, -0.3827, -1.0), (-1.007, -0.3241, 1.768), (-0.9808, -0.1951, -1.0), (-1.071, -0.1134, 1.768), (-1.0, 9.656e-07, -1.0), (-1.092, 0.1059, 1.768), (-0.9808, 0.1951, -1.0), (-1.071, 0.3251, 1.768), (-0.9239, 0.3827, -1.0), (-1.007, 0.5358, 1.768), (-0.8315, 0.5556, -1.0), (-0.9029, 0.7301, 1.768), (-0.7071, 0.7071, -1.0), (-0.7631, 0.9004, 1.768), (-0.5556, 0.8315, -1.0), (-0.5928, 1.04, 1.768), (-0.3827, 0.9239, -1.0), (-0.3986, 1.144, 1.768), (-0.1951, 0.9808, -1.0), (-0.1878, 1.208, 1.768)], [], [(0, 1, 3, 2), (2, 3, 5, 4), (4, 5, 7, 6), (6, 7, 9, 8), (8, 9, 11, 10), (10, 11, 13, 12), (12, 13, 15, 14), (14, 15, 17, 16), (16, 17, 19, 18), (18, 19, 21, 20), (20, 21, 23, 22), (22, 23, 25, 24), (24, 25, 27, 26), (26, 27, 29, 28), (28, 29, 31, 30), (30, 31, 33, 32), (32, 33, 35, 34), (34, 35, 37, 36), (36, 37, 39, 38), (38, 39, 41, 40), (40, 41, 43, 42), (42, 43, 45, 44), (44, 45, 47, 46), (46, 47, 49, 48), (48, 49, 51, 50), (50, 51, 53, 52), (52, 53, 55, 54), (54, 55, 57, 56), (56, 57, 59, 58), (58, 59, 61, 60), (3, 1, 63, 61, 59, 57, 55, 53, 51, 49, 47, 45, 43, 41, 39, 37, 35, 33, 31, 29, 27, 25, 23, 21, 19, 17, 15, 13, 11, 9, 7, 5), (60, 61, 63, 62), (62, 63, 1, 0), (0, 2, 4, 6, 8, 10, 12, 14, 16, 18, 20, 22, 24, 26, 28, 30, 32, 34, 36, 38, 40, 42, 44, 46, 48, 50, 52, 54, 56, 58, 60, 62)])
_uv = me_cylinder_002.uv_layers.new(name='UVMap')
_uv.uv.foreach_set('vector', [1.0, 0.5, 1.0, 1.0, 0.9688, 1.0, 0.9688, 0.5, 0.9688, 0.5, 0.9688, 1.0, 0.9375, 1.0, 0.9375, 0.5, 0.9375, 0.5, 0.9375, 1.0, 0.9062, 1.0, 0.9062, 0.5, 0.9062, 0.5, 0.9062, 1.0, 0.875, 1.0, 0.875, 0.5, 0.875, 0.5, 0.875, 1.0, 0.8438, 1.0, 0.8438, 0.5, 0.8438, 0.5, 0.8438, 1.0, 0.8125, 1.0, 0.8125, 0.5, 0.8125, 0.5, 0.8125, 1.0, 0.7812, 1.0, 0.7812, 0.5, 0.7812, 0.5, 0.7812, 1.0, 0.75, 1.0, 0.75, 0.5, 0.75, 0.5, 0.75, 1.0, 0.7188, 1.0, 0.7188, 0.5, 0.7188, 0.5, 0.7188, 1.0, 0.6875, 1.0, 0.6875, 0.5, 0.6875, 0.5, 0.6875, 1.0, 0.6562, 1.0, 0.6562, 0.5, 0.6562, 0.5, 0.6562, 1.0, 0.625, 1.0, 0.625, 0.5, 0.625, 0.5, 0.625, 1.0, 0.5938, 1.0, 0.5938, 0.5, 0.5938, 0.5, 0.5938, 1.0, 0.5625, 1.0, 0.5625, 0.5, 0.5625, 0.5, 0.5625, 1.0, 0.5312, 1.0, 0.5312, 0.5, 0.5312, 0.5, 0.5312, 1.0, 0.5, 1.0, 0.5, 0.5, 0.5, 0.5, 0.5, 1.0, 0.4688, 1.0, 0.4688, 0.5, 0.4688, 0.5, 0.4688, 1.0, 0.4375, 1.0, 0.4375, 0.5, 0.4375, 0.5, 0.4375, 1.0, 0.4062, 1.0, 0.4062, 0.5, 0.4062, 0.5, 0.4062, 1.0, 0.375, 1.0, 0.375, 0.5, 0.375, 0.5, 0.375, 1.0, 0.3438, 1.0, 0.3438, 0.5, 0.3438, 0.5, 0.3438, 1.0, 0.3125, 1.0, 0.3125, 0.5, 0.3125, 0.5, 0.3125, 1.0, 0.2812, 1.0, 0.2812, 0.5, 0.2812, 0.5, 0.2812, 1.0, 0.25, 1.0, 0.25, 0.5, 0.25, 0.5, 0.25, 1.0, 0.2188, 1.0, 0.2188, 0.5, 0.2188, 0.5, 0.2188, 1.0, 0.1875, 1.0, 0.1875, 0.5, 0.1875, 0.5, 0.1875, 1.0, 0.1562, 1.0, 0.1562, 0.5, 0.1562, 0.5, 0.1562, 1.0, 0.125, 1.0, 0.125, 0.5, 0.125, 0.5, 0.125, 1.0, 0.09375, 1.0, 0.09375, 0.5, 0.09375, 0.5, 0.09375, 1.0, 0.0625, 1.0, 0.0625, 0.5, 0.2968, 0.4854, 0.25, 0.49, 0.2032, 0.4854, 0.1582, 0.4717, 0.1167, 0.4496, 0.08029, 0.4197, 0.05045, 0.3833, 0.02827, 0.3418, 0.01461, 0.2968, 0.01, 0.25, 0.01461, 0.2032, 0.02827, 0.1582, 0.05045, 0.1167, 0.08029, 0.08029, 0.1167, 0.05045, 0.1582, 0.02827, 0.2032, 0.01461, 0.25, 0.01, 0.2968, 0.01461, 0.3418, 0.02827, 0.3833, 0.05045, 0.4197, 0.08029, 0.4496, 0.1167, 0.4717, 0.1582, 0.4854, 0.2032, 0.49, 0.25, 0.4854, 0.2968, 0.4717, 0.3418, 0.4496, 0.3833, 0.4197, 0.4197, 0.3833, 0.4496, 0.3418, 0.4717, 0.0625, 0.5, 0.0625, 1.0, 0.03125, 1.0, 0.03125, 0.5, 0.03125, 0.5, 0.03125, 1.0, 0.0, 1.0, 0.0, 0.5, 0.75, 0.49, 0.7968, 0.4854, 0.8418, 0.4717, 0.8833, 0.4496, 0.9197, 0.4197, 0.9496, 0.3833, 0.9717, 0.3418, 0.9854, 0.2968, 0.99, 0.25, 0.9854, 0.2032, 0.9717, 0.1582, 0.9496, 0.1167, 0.9197, 0.08029, 0.8833, 0.05045, 0.8418, 0.02827, 0.7968, 0.01461, 0.75, 0.01, 0.7032, 0.01461, 0.6582, 0.02827, 0.6167, 0.05045, 0.5803, 0.08029, 0.5504, 0.1167, 0.5283, 0.1582, 0.5146, 0.2032, 0.51, 0.25, 0.5146, 0.2968, 0.5283, 0.3418, 0.5504, 0.3833, 0.5803, 0.4197, 0.6167, 0.4496, 0.6582, 0.4717, 0.7032, 0.4854])
me_cylinder_002.materials.append(mat_material_012)
me_cylinder_002.use_remesh_fix_poles = True
me_cylinder_002.use_remesh_preserve_attributes = False
me_cylinder_002.use_mirror_vertex_groups = False
me_cylinder_002.update()
me_cube_017 = bpy.data.meshes.new('Cube.017')
me_cube_017.from_pydata([(-5.042, -0.3051, -4.553), (-5.042, -0.3051, -2.553), (-1.0, 1.0, -1.0), (-1.0, 1.0, 1.0), (-3.042, -0.3051, -4.553), (-3.042, -0.3051, -2.553), (1.0, 1.0, -1.0), (1.0, 1.0, 1.0), (-5.396, -0.4151, -4.374), (-3.396, -0.4151, -4.374), (-5.042, -0.3051, -4.553), (-5.396, -0.4151, -4.374), (-3.042, -0.3051, -4.553), (-3.396, -0.4151, -4.374), (-5.607, -0.3211, -7.828), (-5.607, -0.4328, -7.169), (-3.607, -0.3211, -7.828), (-3.607, -0.4328, -7.169), (-5.607, -0.3211, -7.828), (-5.607, -0.4328, -7.169), (-3.607, -0.3211, -7.828), (-3.607, -0.4328, -7.169), (-6.997, -0.4226, -19.4), (-6.997, -0.5472, -19.4), (-4.997, -0.4226, -19.4), (-4.997, -0.5472, -19.4), (-6.997, -0.4226, -19.4), (-6.997, -0.5472, -19.4), (-4.997, -0.4226, -19.4), (-4.997, -0.5472, -19.4), (-6.997, -0.4226, -24.53), (-6.997, -0.5472, -24.53), (-4.997, -0.4226, -24.53), (-4.997, -0.5472, -24.53), (-6.997, -0.4226, -24.53), (-6.997, -0.5472, -24.53), (-4.997, -0.4226, -24.53), (-4.997, -0.5472, -24.53), (-6.997, 0.001234, -30.21), (-6.997, -0.1234, -32.18), (-4.997, 0.001234, -30.21), (-4.997, -0.1234, -32.18), (-6.997, 0.001234, -30.21), (-6.997, -0.1234, -32.18), (-4.997, 0.001234, -30.21), (-4.997, -0.1234, -32.18), (-5.269, 1.268, -42.7), (-5.269, 1.261, -44.67), (-3.269, 1.268, -42.7), (-3.269, 1.261, -44.67), (-5.269, 1.268, -42.7), (-5.269, 1.261, -44.67), (-3.269, 1.268, -42.7), (-3.269, 1.261, -44.67)], [], [(0, 1, 3, 2), (2, 3, 7, 6), (6, 7, 5, 4), (1, 0, 8), (2, 6, 4, 0), (7, 3, 1, 5), (5, 1, 8, 9), (4, 5, 9), (0, 4, 16, 14), (16, 17, 25, 24), (13, 11, 19, 21), (8, 0, 14, 15), (12, 13, 21, 20), (9, 8, 15, 17), (4, 9, 17, 16), (10, 12, 20, 18), (11, 10, 18, 19), (29, 27, 35, 37), (18, 20, 28, 26), (19, 18, 26, 27), (14, 16, 24, 22), (15, 14, 22, 23), (21, 19, 27, 29), (20, 21, 29, 28), (17, 15, 23, 25), (30, 32, 40, 38), (28, 29, 37, 36), (25, 23, 31, 33), (24, 25, 33, 32), (26, 28, 36, 34), (27, 26, 34, 35), (22, 24, 32, 30), (23, 22, 30, 31), (42, 44, 52, 50), (31, 30, 38, 39), (37, 35, 43, 45), (36, 37, 45, 44), (33, 31, 39, 41), (32, 33, 41, 40), (34, 36, 44, 42), (35, 34, 42, 43), (52, 53, 51, 50), (43, 42, 50, 51), (38, 40, 48, 46), (39, 38, 46, 47), (45, 43, 51, 53), (44, 45, 53, 52), (41, 39, 47, 49), (40, 41, 49, 48)])
_uv = me_cube_017.uv_layers.new(name='UVMap')
_uv.uv.foreach_set('vector', [0.375, 0.0, 0.625, 0.0, 0.625, 0.25, 0.375, 0.25, 0.375, 0.25, 0.625, 0.25, 0.625, 0.5, 0.375, 0.5, 0.375, 0.5, 0.625, 0.5, 0.625, 0.75, 0.375, 0.75, 0.625, 0.0, 0.375, 0.0, 0.625, 0.0, 0.125, 0.5, 0.375, 0.5, 0.375, 0.75, 0.125, 0.75, 0.625, 0.5, 0.875, 0.5, 0.875, 0.75, 0.625, 0.75, 0.625, 0.75, 0.875, 0.75, 0.875, 0.75, 0.625, 0.75, 0.375, 0.75, 0.625, 0.75, 0.625, 0.75, 0.125, 0.75, 0.375, 0.75, 0.375, 0.75, 0.125, 0.75, 0.375, 0.75, 0.625, 0.75, 0.625, 0.75, 0.375, 0.75, 0.0, 0.0, 0.0, 0.0, 0.0, 0.0, 0.0, 0.0, 0.625, 0.0, 0.375, 0.0, 0.375, 0.0, 0.625, 0.0, 0.0, 0.0, 0.0, 0.0, 0.0, 0.0, 0.0, 0.0, 0.625, 0.75, 0.875, 0.75, 0.875, 0.75, 0.625, 0.75, 0.375, 0.75, 0.625, 0.75, 0.625, 0.75, 0.375, 0.75, 0.0, 0.0, 0.0, 0.0, 0.0, 0.0, 0.0, 0.0, 0.0, 0.0, 0.0, 0.0, 0.0, 0.0, 0.0, 0.0, 0.0, 0.0, 0.0, 0.0, 0.0, 0.0, 0.0, 0.0, 0.0, 0.0, 0.0, 0.0, 0.0, 0.0, 0.0, 0.0, 0.0, 0.0, 0.0, 0.0, 0.0, 0.0, 0.0, 0.0, 0.125, 0.75, 0.375, 0.75, 0.375, 0.75, 0.125, 0.75, 0.625, 0.0, 0.375, 0.0, 0.375, 0.0, 0.625, 0.0, 0.0, 0.0, 0.0, 0.0, 0.0, 0.0, 0.0, 0.0, 0.0, 0.0, 0.0, 0.0, 0.0, 0.0, 0.0, 0.0, 0.625, 0.75, 0.875, 0.75, 0.875, 0.75, 0.625, 0.75, 0.125, 0.75, 0.375, 0.75, 0.375, 0.75, 0.125, 0.75, 0.0, 0.0, 0.0, 0.0, 0.0, 0.0, 0.0, 0.0, 0.625, 0.75, 0.875, 0.75, 0.875, 0.75, 0.625, 0.75, 0.375, 0.75, 0.625, 0.75, 0.625, 0.75, 0.375, 0.75, 0.0, 0.0, 0.0, 0.0, 0.0, 0.0, 0.0, 0.0, 0.0, 0.0, 0.0, 0.0, 0.0, 0.0, 0.0, 0.0, 0.125, 0.75, 0.375, 0.75, 0.375, 0.75, 0.125, 0.75, 0.625, 0.0, 0.375, 0.0, 0.375, 0.0, 0.625, 0.0, 0.0, 0.0, 0.0, 0.0, 0.0, 0.0, 0.0, 0.0, 0.625, 0.0, 0.375, 0.0, 0.375, 0.0, 0.625, 0.0, 0.0, 0.0, 0.0, 0.0, 0.0, 0.0, 0.0, 0.0, 0.0, 0.0, 0.0, 0.0, 0.0, 0.0, 0.0, 0.0, 0.625, 0.75, 0.875, 0.75, 0.875, 0.75, 0.625, 0.75, 0.375, 0.75, 0.625, 0.75, 0.625, 0.75, 0.375, 0.75, 0.0, 0.0, 0.0, 0.0, 0.0, 0.0, 0.0, 0.0, 0.0, 0.0, 0.0, 0.0, 0.0, 0.0, 0.0, 0.0, 0.375, 0.75, 0.625, 0.75, 0.625, 1.0, 0.375, 1.0, 0.0, 0.0, 0.0, 0.0, 0.0, 0.0, 0.0, 0.0, 0.125, 0.75, 0.375, 0.75, 0.375, 0.75, 0.125, 0.75, 0.625, 0.0, 0.375, 0.0, 0.375, 0.0, 0.625, 0.0, 0.0, 0.0, 0.0, 0.0, 0.0, 0.0, 0.0, 0.0, 0.0, 0.0, 0.0, 0.0, 0.0, 0.0, 0.0, 0.0, 0.625, 0.75, 0.875, 0.75, 0.875, 0.75, 0.625, 0.75, 0.375, 0.75, 0.625, 0.75, 0.625, 0.75, 0.375, 0.75])
me_cube_017.materials.append(mat_material_013)
me_cube_017.use_remesh_fix_poles = True
me_cube_017.use_remesh_preserve_attributes = False
me_cube_017.use_mirror_vertex_groups = False
me_cube_017.update()

# ---- objects
ob_torso = bpy.data.objects.new('Torso', me_cube_001)
ob_belt = bpy.data.objects.new('Belt', me_cube_002)
ob_gloves = bpy.data.objects.new('Gloves', me_cube_003)
ob_legs = bpy.data.objects.new('Legs', me_cube_004)
ob_boots = bpy.data.objects.new('Boots', me_cube_005)
ob_head = bpy.data.objects.new('Head', me_cube_006)
ob_hair = bpy.data.objects.new('Hair', me_cube_007)
ob_backpack = bpy.data.objects.new('Backpack', me_cube_008)
ob_blanket = bpy.data.objects.new('Blanket', me_cylinder)
ob_strap_1 = bpy.data.objects.new('Strap 1', me_cube_009)
ob_strap_3 = bpy.data.objects.new('Strap 3', me_cube_010)
ob_strap_2 = bpy.data.objects.new('Strap 2', me_cube_011)
ob_armband = bpy.data.objects.new('Armband', me_cube_014)
ob_gas_mask = bpy.data.objects.new('Gas Mask', me_cube_015)
ob_gaskets = bpy.data.objects.new('Gaskets', me_cylinder_002)
ob_cube = bpy.data.objects.new('Cube', me_cube_017)

# ---- transforms, parenting, visibility, modifiers, constraints
ob_torso.location = (0.0, 0.0, 0.0)
ob_torso.lineart.crease_threshold = 0.0
ob_torso.use_mesh_mirror_x = True
_m = ob_torso.modifiers.new('Mirror', 'MIRROR')
_m.use_clip = True
ob_belt.location = (0.01351, 0.002146, 1.564)
ob_belt.scale = (0.2896, 0.1853, 0.04431)
ob_belt.lineart.crease_threshold = 0.0
ob_gloves.location = (0.0, 0.0, 0.0)
ob_gloves.lineart.crease_threshold = 0.0
ob_gloves.use_mesh_mirror_x = True
_m = ob_gloves.modifiers.new('Mirror', 'MIRROR')
_m.use_clip = True
ob_legs.location = (0.0, 0.0, 0.0)
ob_legs.lineart.crease_threshold = 0.0
ob_legs.use_mesh_mirror_x = True
_m = ob_legs.modifiers.new('Mirror', 'MIRROR')
_m.use_clip = True
ob_boots.location = (0.0, 0.0, 0.0)
ob_boots.lineart.crease_threshold = 0.0
ob_boots.use_mesh_mirror_x = True
_m = ob_boots.modifiers.new('Mirror', 'MIRROR')
_m.use_clip = True
ob_head.location = (0.0, 0.0, 0.0)
ob_head.lineart.crease_threshold = 0.0
ob_head.use_mesh_mirror_x = True
_m = ob_head.modifiers.new('Mirror', 'MIRROR')
_m.use_clip = True
ob_hair.location = (-5.96e-08, 0.0, 0.0)
ob_hair.lineart.crease_threshold = 0.0
ob_hair.use_mesh_mirror_x = True
_m = ob_hair.modifiers.new('Mirror', 'MIRROR')
_m.use_clip = True
ob_backpack.location = (-0.003263, 0.2679, 2.121)
ob_backpack.rotation_euler = (0.1252, -0.0, 0.0)
ob_backpack.scale = (0.2663, 0.1202, 0.2883)
ob_backpack.lineart.crease_threshold = 0.0
ob_blanket.location = (-0.002016, 0.2244, 2.461)
ob_blanket.rotation_euler = (1.571, 1.446, 1.571)
ob_blanket.scale = (0.07775, 0.07775, 0.2158)
ob_blanket.lineart.crease_threshold = 0.0
ob_strap_1.location = (-0.1599, 0.3146, 2.462)
ob_strap_1.rotation_euler = (0.1252, -0.0, 0.0)
ob_strap_1.scale = (0.02222, 0.003635, 0.03102)
ob_strap_1.lineart.crease_threshold = 0.0
ob_strap_3.location = (0.1641, 0.3146, 2.462)
ob_strap_3.rotation_euler = (0.1252, -0.0, 0.0)
ob_strap_3.scale = (0.02222, 0.003635, 0.03102)
ob_strap_3.lineart.crease_threshold = 0.0
ob_strap_2.location = (0.004057, 0.3146, 2.462)
ob_strap_2.rotation_euler = (0.1252, -0.0, 0.0)
ob_strap_2.scale = (0.02222, 0.003635, 0.03102)
ob_strap_2.lineart.crease_threshold = 0.0
ob_armband.location = (0.518, 0.3221, 1.975)
ob_armband.scale = (-0.04867, -0.04867, -0.04867)
ob_armband.lineart.crease_threshold = 0.0
ob_gas_mask.location = (-0.0001843, -0.09692, 2.535)
ob_gas_mask.rotation_euler = (0.173, 3.822e-17, 3.314e-18)
ob_gas_mask.scale = (0.04391, 0.03548, 0.06335)
ob_gas_mask.lineart.crease_threshold = 0.0
_m = ob_gas_mask.modifiers.new('Mirror', 'MIRROR')
_m.use_mirror_vertex_groups = False
_m.merge_threshold = 0.977
ob_gaskets.location = (0.06175, -0.2461, 2.465)
ob_gaskets.rotation_euler = (1.991, 0.09783, 0.5321)
ob_gaskets.scale = (0.03171, 0.03478, 0.0194)
ob_gaskets.lineart.crease_threshold = 0.0
_m = ob_gaskets.modifiers.new('Mirror', 'MIRROR')
_m.use_clip = True
_m.merge_threshold = 0.328
_m.mirror_object = ob_gas_mask
ob_cube.location = (0.1526, -0.01922, 2.396)
ob_cube.scale = (-0.02097, 0.1617, 0.0129)
ob_cube.lineart.crease_threshold = 0.0
_m = ob_cube.modifiers.new('Mirror', 'MIRROR')
_m.mirror_object = ob_head

# ---- collection membership
col_collection.objects.link(ob_torso)
col_collection.objects.link(ob_belt)
col_collection.objects.link(ob_gloves)
col_collection.objects.link(ob_legs)
col_collection.objects.link(ob_boots)
col_collection.objects.link(ob_head)
col_collection.objects.link(ob_hair)
col_collection.objects.link(ob_backpack)
col_collection.objects.link(ob_blanket)
col_collection.objects.link(ob_strap_1)
col_collection.objects.link(ob_strap_3)
col_collection.objects.link(ob_strap_2)
col_collection.objects.link(ob_armband)
col_collection.objects.link(ob_gas_mask)
col_collection.objects.link(ob_gaskets)
col_collection.objects.link(ob_cube)

# ---- scene / render settings (as saved in the file)
scene.frame_start = 1; scene.frame_end = 250; scene.frame_set(2)
scene.render.engine = 'BLENDER_EEVEE_NEXT'
scene.cycles.use_denoising = False
scene.cycles.samples = 128
scene.cycles.sampling_pattern = 'TABULATED_SOBOL'
scene.cycles.use_adaptive_sampling = False
scene.cycles.use_light_tree = False
scene.view_settings.view_transform = 'Filmic'
bpy.context.view_layer.update()

# ---- added for rendering (the .blend has no active camera and no usable light): camera, sun
cam_auto = bpy.data.cameras.new('AutoCamera')
cam_auto.lens = 50.0
cam_auto.sensor_width = 36.0
cam_auto.clip_end = 1000.0
ob_auto_camera = bpy.data.objects.new('AutoCamera', cam_auto)
scene.collection.objects.link(ob_auto_camera)
ob_auto_camera.location = (2.91051, -3.37342, 3.74252)
ob_auto_camera.rotation_euler = (1.09748, -7.21219e-08, 0.694738)
scene.camera = ob_auto_camera
light_auto_sun = bpy.data.lights.new('AutoSun', 'SUN')
light_auto_sun.energy = 3.0
light_auto_sun.angle = 0.0523599
ob_auto_sun = bpy.data.objects.new('AutoSun', light_auto_sun)
scene.collection.objects.link(ob_auto_sun)
ob_auto_sun.rotation_euler = (0.872665, 0.174533, 0.523599)
bpy.context.view_layer.update()
